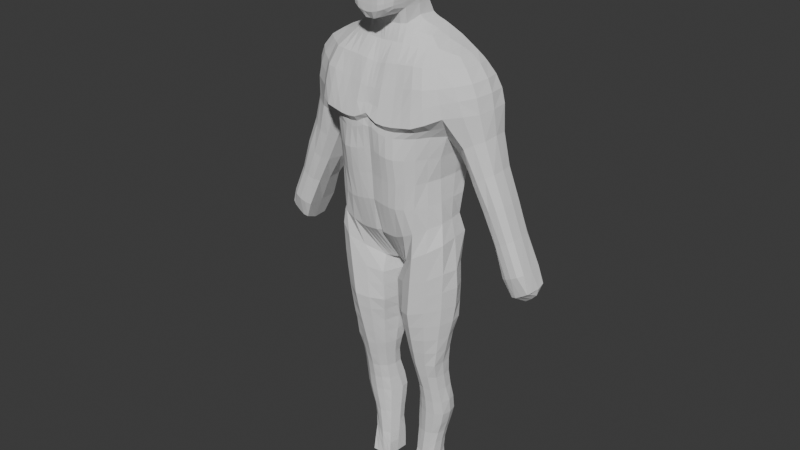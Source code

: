 # Source: Persona34.blend  (saved by Blender 4.3.32; exported with 4.5.12 LTS)
import bpy
from mathutils import Matrix  # noqa: F401  (used for matrix-valued properties, if any)

bpy.ops.wm.read_factory_settings(use_empty=True)
scene = bpy.context.scene
scene.name = 'Scene'

# ---- collections
col_collection = bpy.data.collections.new('Collection'); scene.collection.children.link(col_collection)

# ---- world
world_world = bpy.data.worlds.new('World'); scene.world = world_world
world_world.use_nodes = True; world_world.node_tree.nodes.clear()
_N = world_world.node_tree.nodes; _L = world_world.node_tree.links
n0 = _N.new('ShaderNodeOutputWorld'); n0.name = 'World Output'; n0.location = (300, 300)
n1 = _N.new('ShaderNodeBackground'); n1.name = 'Background'; n1.location = (10, 300)
n1.inputs[0].default_value = (0.05088, 0.05088, 0.05088, 1.0)
_L.new(n1.outputs[0], n0.inputs[0])
n0.is_active_output = True
world_world.color = (0.05088, 0.05088, 0.05088)
world_world.sun_shadow_jitter_overblur = 0.0

# ---- meshes
me_cube_001 = bpy.data.meshes.new('Cube.001')
me_cube_001.from_pydata([(0.1933, -0.2844, 0.926), (0.2008, -0.2953, 0.7824), (0.2033, -0.2696, 0.6084), (0.1841, -0.254, 0.4176), (0.4039, -0.03065, 0.2973), (0.39, -0.02592, 0.4531), (0.3885, 0.1765, 0.2994), (0.4023, 0.1916, 0.4544), (0.1344, 0.344, 0.1498), (0.2021, 0.3449, 0.8838), (0.3875, 0.2502, 0.6144), (0.3808, -0.02735, 0.6168), (0.1959, 0.321, 0.764), (0.181, 0.2949, 0.604), (0.4241, 0.2682, 0.7875), (0.4051, -0.06021, 0.7858), (0.147, -0.1944, 0.1811), (0.1635, 0.2905, 0.4064), (0.4507, 0.2873, 0.9009), (0.4431, -0.04753, 0.9332), (0.0, 0.3132, 0.1701), (0.0, 0.2803, 0.4457), (0.0, -0.1679, 0.1804), (0.0, -0.2471, 0.4355), (0.0, 0.2989, 0.6289), (0.0, -0.2615, 0.6303), (0.0, 0.322, 0.7732), (0.0, -0.2783, 0.8097), (0.0, 0.3414, 0.8898), (0.0, -0.2936, 0.9643), (0.2064, -0.3184, 1.016), (0.2027, 0.3681, 1.054), (0.5098, 0.3371, 1.073), (0.4914, -0.1666, 1.095), (0.0, 0.3593, 1.078), (0.0, -0.3166, 1.064), (0.1651, -0.2025, 1.388), (0.1764, 0.309, 1.389), (0.4037, 0.2863, 1.404), (0.4075, -0.1289, 1.396), (0.0, 0.3078, 1.375), (0.0, -0.2022, 1.364), (0.6862, 0.2158, 1.14), (0.666, -0.0184, 1.125), (0.5469, 0.2017, 1.396), (0.5489, -0.01385, 1.396), (0.1426, -0.1237, 1.501), (0.1658, 0.2476, 1.512), (0.3356, 0.2264, 1.513), (0.346, -0.03079, 1.485), (0.0, 0.2612, 1.493), (0.0, -0.1315, 1.494), (0.4846, 0.192, 1.449), (0.4753, 0.02024, 1.447), (0.1374, -0.07537, 1.612), (0.1539, 0.1669, 1.638), (0.2612, 0.1808, 1.581), (0.2822, -0.004542, 1.544), (0.0, 0.1756, 1.605), (0.0, -0.1152, 1.606), (0.1424, -0.1001, 1.716), (0.1491, 0.128, 1.719), (0.0, 0.1464, 1.652), (0.0, -0.1052, 1.65), (0.1729, -0.09419, 1.928), (0.159, 0.1202, 1.929), (0.0, 0.175, 1.928), (0.1528, -0.09622, 2.125), (0.1491, 0.06164, 2.122), (0.0, 0.07488, 2.191), (0.0, -0.1001, 2.2), (0.4346, -0.05917, 0.157), (0.4215, 0.199, 0.1687), (0.06019, 0.2476, -0.1214), (0.083, -0.02746, -0.1005), (0.0, 0.2417, -0.1041), (0.0, 0.01843, -0.1012), (0.4197, -0.04462, -0.3528), (0.4268, 0.1569, -0.3495), (0.04109, 0.2395, -0.4667), (0.06545, -0.06967, -0.4416), (0.354, -0.02341, -0.8522), (0.3585, 0.1364, -0.8538), (0.09187, 0.159, -0.8653), (0.1221, 0.001106, -0.866), (0.3451, 0.03846, -1.094), (0.3515, 0.1729, -1.096), (0.1305, 0.1844, -1.105), (0.1497, 0.05636, -1.101), (0.3583, 0.08288, -1.33), (0.3554, 0.2191, -1.332), (0.1158, 0.2466, -1.343), (0.1375, 0.0852, -1.336), (0.2674, 0.02922, -1.918), (0.2666, 0.2206, -1.914), (0.1106, 0.2222, -1.924), (0.1132, 0.03349, -1.917), (0.4941, 0.2888, 0.7885), (0.5013, 0.02273, 0.7968), (0.5877, 0.3084, 0.8915), (0.5918, -0.07768, 0.8974), (0.701, 0.2059, 0.9563), (0.697, 0.006, 0.9497), (0.5667, 0.2686, 0.6023), (0.5884, 0.04532, 0.6215), (0.666, 0.2821, 0.6798), (0.6711, -0.0386, 0.6829), (0.7542, 0.2012, 0.7389), (0.7629, 0.02004, 0.7364), (0.6327, 0.2548, 0.4338), (0.6753, 0.04536, 0.4366), (0.7471, 0.2749, 0.4808), (0.7587, -0.01613, 0.485), (0.8357, 0.2031, 0.5273), (0.8462, 0.02373, 0.5338), (0.7635, 0.2385, 0.2431), (0.7726, 0.04296, 0.2384), (0.844, 0.2762, 0.2784), (0.8468, -0.002092, 0.2762), (0.9147, 0.2025, 0.312), (0.9227, 0.03743, 0.3163), (0.8622, 0.2797, 0.02888), (0.8601, 0.02674, 0.02622), (0.9362, 0.2809, 0.06383), (0.9384, -0.0001972, 0.06264), (1.005, 0.2178, 0.09913), (1.014, 0.03469, 0.1025), (0.9277, 0.2414, -0.1319), (0.9203, 0.05239, -0.1013), (1.004, 0.234, -0.08444), (0.9957, 0.04544, -0.06566), (1.056, 0.2057, -0.01253), (1.066, 0.06088, -0.01672), (0.3351, 0.3637, 1.071), (0.3423, -0.295, 1.033), (0.2802, 0.2715, 0.4275), (0.2874, -0.1998, 0.2468), (0.3009, 0.2823, 0.6092), (0.3195, 0.3145, 0.7764), (0.3237, -0.215, 0.9371), (0.316, -0.21, 0.7818), (0.3289, 0.3387, 0.903), (0.3092, -0.1992, 0.6087), (0.3016, -0.2004, 0.4307), (0.2613, 0.2876, 0.2444), (0.2824, 0.307, 1.399), (0.2825, -0.196, 1.397), (0.2478, 0.2468, 1.516), (0.2458, -0.09821, 1.49), (0.2076, 0.169, 1.608), (0.2163, -0.04187, 1.566), (0.2765, -0.1961, 0.05972), (0.2529, 0.325, 0.04644), (0.2338, -0.1859, -0.3966), (0.2471, 0.2353, -0.3948), (0.2241, -0.07576, -0.8588), (0.2181, 0.1851, -0.8588), (0.24, -0.005296, -1.096), (0.234, 0.2121, -1.1), (0.2384, 0.03279, -1.328), (0.2261, 0.2791, -1.338), (0.1751, 0.03135, -1.915), (0.1742, 0.2222, -1.919), (0.066, -0.08521, -0.2093), (0.4391, -0.05759, -0.05982), (0.0166, 0.2446, -0.2382), (0.4226, 0.1607, -0.04561), (0.2513, 0.2547, -0.1217), (0.2579, -0.1927, -0.1392), (0.09933, -0.02921, -0.6454), (0.3862, -0.03323, -0.6108), (0.07121, 0.1967, -0.6512), (0.3948, 0.1285, -0.6119), (0.2213, 0.2005, -0.6266), (0.2277, -0.1353, -0.6264), (0.1358, 0.08206, -1.536), (0.3059, 0.09466, -1.53), (0.12, 0.2231, -1.539), (0.3055, 0.2142, -1.531), (0.2067, 0.2624, -1.537), (0.2162, 0.05021, -1.531), (0.1321, 0.06802, -1.729), (0.1082, 0.2148, -1.73), (0.2809, 0.2041, -1.721), (0.1927, 0.2257, -1.725), (0.1954, 0.04685, -1.727), (0.2767, 0.07738, -1.724), (0.1844, -0.2474, 1.249), (0.0, 0.3376, 1.265), (0.0, -0.2616, 1.22), (0.446, -0.1696, 1.279), (0.4532, 0.3278, 1.295), (0.1884, 0.3472, 1.261), (0.6112, -0.0297, 1.313), (0.614, 0.2138, 1.318), (0.3095, 0.347, 1.276), (0.3149, -0.2477, 1.271), (0.0, 0.1502, 1.831), (0.1651, -0.09978, 1.837), (0.1558, 0.1098, 1.837), (0.0, 0.16, 2.042), (0.1758, -0.09377, 2.031), (0.1586, 0.1083, 2.033), (0.1373, -0.2034, 1.73), (0.0, -0.2571, 1.661), (0.1562, -0.204, 1.929), (0.0, -0.2896, 1.928), (0.15, -0.2058, 1.838), (0.0, -0.2899, 1.833), (0.1467, -0.1648, 2.122), (0.0, -0.1833, 2.177), (0.1584, -0.1995, 2.033), (0.0, -0.276, 2.04), (0.4012, 0.07526, 0.2999), (0.4014, 0.08598, 0.4555), (0.3944, 0.1092, 0.6179), (0.4247, 0.1208, 0.7869), (0.4526, 0.1383, 0.8983), (0.6932, 0.09384, 1.136), (0.569, 0.1058, 1.4), (0.3377, 0.09709, 1.517), (0.4858, 0.1188, 1.452), (0.1548, 0.03242, 1.646), (0.2685, 0.07074, 1.57), (0.1536, 0.02224, 1.724), (0.1729, 0.0295, 1.928), (0.1537, -0.00601, 2.125), (0.0, -0.00974, 2.202), (0.05555, 0.1347, -0.1164), (0.435, 0.07075, 0.1713), (0.0, 0.1552, -0.1231), (0.04706, 0.08786, -0.4565), (0.4603, 0.06494, -0.347), (0.08802, 0.08432, -0.8656), (0.3642, 0.06052, -0.8528), (0.1276, 0.1227, -1.103), (0.36, 0.1054, -1.094), (0.109, 0.1852, -1.344), (0.3708, 0.1535, -1.33), (0.1123, 0.1263, -1.918), (0.2671, 0.126, -1.917), (0.4905, 0.1636, 0.7861), (0.7123, 0.1031, 0.9641), (0.5682, 0.1521, 0.6087), (0.7677, 0.1115, 0.7421), (0.6532, 0.1434, 0.4298), (0.8504, 0.1113, 0.5355), (0.7606, 0.1348, 0.2357), (0.9269, 0.1204, 0.3183), (0.8585, 0.1459, 0.02673), (1.016, 0.1192, 0.1039), (0.9279, 0.1396, -0.1382), (1.018, 0.1368, -0.1151), (1.067, 0.1383, -0.0212), (0.1749, 0.126, -1.919), (0.2064, 0.04221, 1.606), (0.4677, 0.05473, -0.06058), (0.02978, 0.07907, -0.2259), (0.4159, 0.05095, -0.6098), (0.06843, 0.09919, -0.6487), (0.3188, 0.1571, -1.529), (0.1086, 0.1609, -1.539), (0.2922, 0.1455, -1.721), (0.1073, 0.1395, -1.731), (0.636, 0.09668, 1.322), (0.1666, 0.01999, 1.837), (0.1747, 0.02368, 2.031), (0.0, 0.144, 1.755), (0.1587, -0.1024, 1.779), (0.1534, 0.1146, 1.777), (0.0, -0.2898, 1.753), (0.1451, -0.2135, 1.776), (0.1618, 0.01971, 1.779), (0.0, 0.175, 1.981), (0.1769, -0.09398, 1.98), (0.1597, 0.1185, 1.981), (0.0, -0.2877, 1.979), (0.1589, -0.2043, 1.981), (0.1755, 0.0291, 1.98), (0.0, 0.1634, 1.878), (0.1687, -0.09671, 1.879), (0.1575, 0.1152, 1.88), (0.153, -0.2038, 1.881), (0.0, -0.2899, 1.878), (0.1696, 0.0251, 1.879), (0.0, 0.1266, 2.114), (0.1684, -0.09517, 2.084), (0.1551, 0.08772, 2.084), (0.1539, -0.1853, 2.085), (0.0, -0.241, 2.114), (0.1685, 0.01075, 2.083), (0.06123, 0.3265, 0.159), (0.09253, 0.3459, 0.8902), (0.08987, 0.3225, 0.7735), (0.08452, -0.2583, 0.4257), (0.08344, 0.2962, 0.6176), (0.09628, -0.28, 0.6177), (0.06473, -0.1922, 0.1792), (0.09548, -0.301, 0.7945), (0.07619, 0.2849, 0.4263), (0.08789, -0.3026, 0.9425), (0.09204, 0.3687, 1.058), (0.08941, -0.3284, 1.02), (0.08148, 0.311, 1.379), (0.07698, -0.2096, 1.379), (0.0776, 0.2564, 1.502), (0.06418, -0.129, 1.497), (0.07215, 0.1755, 1.62), (0.06197, -0.1001, 1.606), (0.07417, 0.1465, 1.672), (0.07044, -0.1163, 1.666), (0.08183, 0.1749, 1.93), (0.07808, 0.07307, 2.168), (0.07778, -0.09963, 2.179), (0.02421, 0.2446, -0.1138), (0.0348, -0.00275, -0.1027), (0.08603, 0.3466, 1.253), (0.0841, -0.2654, 1.229), (0.08389, 0.1492, 1.831), (0.08101, 0.1603, 2.041), (0.07345, -0.2492, 1.683), (0.08184, -0.2855, 1.931), (0.07792, -0.1834, 2.161), (0.08254, -0.2859, 1.834), (0.08093, -0.272, 2.041), (0.02188, 0.1449, -0.1205), (0.07793, -0.009874, 2.181), (0.07745, -0.2875, 1.76), (0.0771, 0.144, 1.76), (0.08152, -0.2839, 1.985), (0.08153, 0.1747, 1.985), (0.08273, -0.2854, 1.88), (0.08345, 0.1629, 1.878), (0.0793, -0.2387, 2.104), (0.07949, 0.1261, 2.104), (0.02471, 0.3179, 0.1657), (0.03497, -0.254, 0.4336), (0.04389, -0.2716, 0.6259), (0.04297, -0.2909, 0.8066), (0.03691, -0.3016, 0.9686), (0.03714, -0.3231, 1.043), (0.03083, -0.2033, 1.369), (0.02597, -0.1304, 1.495), (0.02513, -0.1085, 1.606), (0.02866, -0.1075, 1.651), (0.03449, -0.09997, 2.195), (0.00973, 0.2429, -0.108), (0.03282, -0.2632, 1.216), (0.03137, -0.2643, 1.662), (0.03662, -0.2894, 1.929), (0.03525, -0.1868, 2.177), (0.0408, -0.2896, 1.833), (0.0366, -0.2771, 2.041), (0.008792, 0.1511, -0.122), (0.03629, -0.2898, 1.756), (0.03622, -0.288, 1.983), (0.03942, -0.2895, 1.878), (0.03587, -0.2423, 2.11), (0.04441, 0.345, 0.8953), (0.04258, 0.3226, 0.7797), (0.03759, 0.2963, 0.6271), (0.02781, -0.1908, 0.1825), (0.03116, 0.2813, 0.4395), (0.04413, 0.3666, 1.066), (0.03697, 0.3116, 1.376), (0.03262, 0.2611, 1.497), (0.02939, 0.1749, 1.612), (0.03024, 0.1456, 1.654), (0.03561, 0.1775, 1.929), (0.03389, 0.07557, 2.187), (0.01403, 0.01007, -0.1035), (0.04051, 0.3449, 1.255), (0.04158, 0.1491, 1.83), (0.03683, 0.1633, 2.042), (0.0336, -0.009711, 2.197), (0.03466, 0.144, 1.758), (0.03602, 0.1775, 1.983), (0.03909, 0.1641, 1.877), (0.03578, 0.1282, 2.11), (0.145, 0.3457, 0.8843), (0.1409, 0.3221, 0.7664), (0.131, 0.2961, 0.6095), (0.1032, -0.193, 0.1773), (0.1197, 0.2878, 0.416), (0.1448, 0.3687, 1.053), (0.128, 0.3099, 1.383), (0.1219, 0.2522, 1.507), (0.1138, 0.1761, 1.629), (0.1164, 0.1469, 1.697), (0.1269, 0.1627, 1.93), (0.1201, 0.06978, 2.145), (0.05807, -0.01324, -0.1006), (0.1353, 0.3469, 1.256), (0.1251, 0.1434, 1.834), (0.1249, 0.1483, 2.038), (0.1202, -0.009707, 2.158), (0.1207, 0.1413, 1.769), (0.1264, 0.1617, 1.983), (0.1266, 0.1537, 1.879), (0.1226, 0.1181, 2.094), (0.09775, 0.3354, 0.1544), (0.1336, -0.259, 0.4205), (0.1499, -0.2807, 0.6118), (0.1486, -0.3046, 0.7873), (0.1396, -0.2967, 0.9306), (0.1442, -0.3257, 1.014), (0.1207, -0.2069, 1.384), (0.1023, -0.1275, 1.499), (0.09892, -0.09451, 1.607), (0.1098, -0.1209, 1.688), (0.1197, -0.09868, 2.156), (0.0422, 0.2461, -0.1176), (0.1331, -0.2561, 1.239), (0.1124, -0.231, 1.71), (0.1245, -0.2648, 1.931), (0.1188, -0.1776, 2.141), (0.1213, -0.2657, 1.837), (0.1245, -0.2543, 2.038), (0.03872, 0.1398, -0.1184), (0.1168, -0.2712, 1.768), (0.1254, -0.2643, 1.983), (0.1231, -0.2643, 1.881), (0.1217, -0.2261, 2.095), (0.0, 0.1448, 1.793), (0.1621, -0.1012, 1.806), (0.1543, 0.1105, 1.804), (0.1475, -0.2094, 1.805), (0.1643, 0.01905, 1.806), (0.0, -0.2899, 1.793), (0.08037, -0.2867, 1.796), (0.08079, 0.1445, 1.794), (0.03926, -0.2897, 1.794), (0.03919, 0.1445, 1.793), (0.1226, 0.1404, 1.799), (0.1191, -0.2685, 1.801), (0.0, -0.2873, 1.706), (0.0, 0.144, 1.707), (0.1535, -0.1029, 1.755), (0.151, 0.1189, 1.753), (0.1419, -0.2148, 1.751), (0.158, 0.02031, 1.757), (0.07513, 0.144, 1.719), (0.07521, -0.2842, 1.721), (0.03374, -0.2882, 1.71), (0.03224, 0.144, 1.71), (0.1183, 0.1424, 1.737), (0.1147, -0.2679, 1.737), (0.2725, -0.3063, 1.024), (0.2582, -0.2534, 0.9299), (0.2599, -0.2558, 0.7812), (0.2584, -0.2387, 0.6083), (0.2434, -0.2337, 0.4231), (0.1994, 0.3213, 0.1968), (0.2232, -0.1998, 1.392), (0.1941, -0.1123, 1.496), (0.1774, -0.05665, 1.582), (0.1553, 0.2834, -0.0374), (0.1424, 0.24, -0.432), (0.1481, 0.1833, -0.8625), (0.1747, 0.2077, -1.103), (0.1584, 0.2742, -1.342), (0.1424, 0.2222, -1.922), (0.2659, 0.3666, 1.061), (0.2216, 0.2815, 0.4166), (0.2158, -0.2073, 0.2118), (0.2407, 0.2893, 0.606), (0.2568, 0.3184, 0.7684), (0.2641, 0.3429, 0.8908), (0.2281, 0.3086, 1.394), (0.2069, 0.2472, 1.514), (0.1813, 0.1683, 1.62), (0.1813, -0.1367, -0.009169), (0.1482, -0.1427, -0.4207), (0.1708, -0.04513, -0.8628), (0.1899, 0.01529, -1.098), (0.1856, 0.05074, -1.331), (0.1441, 0.03242, -1.916), (0.1337, 0.2489, -0.1799), (0.1616, -0.1465, -0.1712), (0.1369, 0.2146, -0.6403), (0.1576, -0.09853, -0.6369), (0.1562, 0.2523, -1.538), (0.1754, 0.06234, -1.533), (0.1495, 0.222, -1.728), (0.1638, 0.05743, -1.728), (0.2477, -0.246, 1.259), (0.2465, 0.3476, 1.268), (0.1436, 0.1261, -1.919), (0.179, 0.03671, 1.622), (0.4125, 0.357, 1.083), (0.3426, 0.2328, 0.4411), (0.3518, -0.1252, 0.2749), (0.3486, 0.2724, 0.6122), (0.3779, 0.3054, 0.7842), (0.3931, 0.3271, 0.9135), (0.34, 0.301, 1.403), (0.2893, 0.2454, 1.517), (0.2341, 0.176, 1.595), (0.3639, -0.1501, 0.1104), (0.3347, -0.1311, -0.3714), (0.2896, -0.05376, -0.8554), (0.296, 0.005551, -1.095), (0.3037, 0.04515, -1.329), (0.2212, 0.03028, -1.917), (0.4142, -0.2545, 1.06), (0.384, -0.1385, 0.9419), (0.3605, -0.1377, 0.785), (0.345, -0.1201, 0.6125), (0.3535, -0.1184, 0.443), (0.3245, 0.2295, 0.272), (0.3446, -0.1842, 1.397), (0.2961, -0.07625, 1.486), (0.2515, -0.02409, 1.554), (0.3426, 0.271, 0.1123), (0.3476, 0.2076, -0.3699), (0.2934, 0.166, -0.8563), (0.2962, 0.1963, -1.098), (0.3036, 0.2573, -1.336), (0.2204, 0.2214, -1.917), (0.3589, -0.1413, -0.1042), (0.3534, 0.2185, -0.08936), (0.3171, -0.1021, -0.6168), (0.3219, 0.1696, -0.6199), (0.2642, 0.06166, -1.531), (0.2644, 0.2485, -1.534), (0.2364, 0.06094, -1.725), (0.2403, 0.2212, -1.723), (0.3778, 0.3428, 1.285), (0.3826, -0.2338, 1.276), (0.2338, 0.0541, 1.592), (0.221, 0.126, -1.918), (0.6037, 0.2884, 1.119), (0.5985, -0.1012, 1.117), (0.4811, -0.07651, 1.394), (0.4819, 0.2541, 1.398), (0.4194, -0.00414, 1.461), (0.4215, 0.2118, 1.472), (0.6497, 0.269, 0.9307), (0.6488, -0.04976, 0.9282), (0.7144, 0.2527, 0.7136), (0.7206, -0.01954, 0.7119), (0.7975, 0.2495, 0.506), (0.8083, -0.0104, 0.5131), (0.8836, 0.2505, 0.2966), (0.89, 0.004979, 0.299), (0.9704, 0.2497, 0.08145), (0.9812, 0.005607, 0.08541), (1.037, 0.22, -0.04625), (1.038, 0.05042, -0.03971), (0.5391, 0.2833, 1.307), (0.5349, -0.109, 1.297), (1.054, 0.14, -0.07642), (0.4113, 0.1126, 1.484), (0.4671, -0.1078, 1.014), (0.0, -0.2902, 1.026), (0.2009, -0.2805, 0.9708), (0.4757, 0.3313, 0.9783), (0.0, 0.3544, 0.9883), (0.204, 0.361, 0.9729), (0.5455, -0.03204, 0.8474), (0.5357, 0.3132, 0.8369), (0.6255, -0.01484, 0.6498), (0.6146, 0.2816, 0.6391), (0.7126, 0.0005591, 0.4575), (0.6826, 0.2765, 0.4557), (0.8052, 0.006955, 0.2545), (0.8011, 0.2661, 0.2603), (0.8956, 0.006344, 0.04203), (0.8992, 0.2803, 0.04635), (0.9538, 0.04462, -0.09172), (0.9648, 0.242, -0.1229), (0.3344, 0.3555, 0.9918), (0.335, -0.2343, 0.9878), (0.976, 0.1355, -0.1482), (0.08873, -0.2985, 0.9817), (0.09299, 0.362, 0.9787), (0.03676, -0.2945, 1.011), (0.04469, 0.3603, 0.9859), (0.146, 0.3619, 0.9729), (0.1418, -0.2925, 0.972), (0.2671, -0.2595, 0.978), (0.2671, 0.3592, 0.9797), (0.405, 0.3477, 1.002), (0.4004, -0.1731, 1.002), (0.0, -0.2865, 1.124), (0.1975, 0.3647, 1.148), (0.1979, -0.2873, 1.123), (0.0, 0.3541, 1.167), (0.4705, -0.1728, 1.187), (0.4836, 0.3409, 1.195), (0.6445, -0.02694, 1.231), (0.6598, 0.2183, 1.236), (0.3264, 0.3625, 1.165), (0.3284, -0.2762, 1.145), (0.6726, 0.09395, 1.239), (0.08765, -0.2995, 1.115), (0.08973, 0.3644, 1.146), (0.03522, -0.2911, 1.117), (0.04281, 0.3622, 1.153), (0.1412, 0.3648, 1.145), (0.1399, -0.2934, 1.117), (0.2591, 0.3642, 1.155), (0.2621, -0.2827, 1.133), (0.3986, -0.2492, 1.165), (0.4004, 0.3573, 1.179), (0.5763, 0.2923, 1.218), (0.5681, -0.1105, 1.212), (0.06574, -0.07795, -0.318), (0.02647, 0.2446, -0.3462), (0.431, 0.1572, -0.2061), (0.2493, 0.2456, -0.2494), (0.2466, -0.1895, -0.2596), (0.4294, -0.05244, -0.2096), (0.472, 0.06023, -0.1982), (0.03786, 0.08318, -0.3337), (0.1378, 0.2447, -0.2978), (0.1553, -0.1447, -0.2879), (0.3473, -0.1376, -0.2346), (0.3521, 0.2144, -0.2233), (0.406, -0.03907, -0.4838), (0.08359, -0.04938, -0.5412), (0.06375, 0.2104, -0.5538), (0.4245, 0.1518, -0.4819), (0.2345, 0.2183, -0.5083), (0.2303, -0.1628, -0.5091), (0.05752, 0.09341, -0.5506), (0.4423, 0.05768, -0.4801), (0.1518, -0.1229, -0.5267), (0.1392, 0.2291, -0.5339), (0.3373, 0.1903, -0.4941), (0.3265, -0.1176, -0.4939), (0.11, -0.01659, -0.7551), (0.06845, 0.1835, -0.7568), (0.3742, 0.1259, -0.7348), (0.2191, 0.192, -0.7429), (0.2257, -0.1056, -0.7427), (0.3706, -0.02676, -0.7326), (0.3904, 0.05365, -0.7327), (0.07666, 0.09049, -0.7568), (0.1369, 0.1965, -0.7505), (0.1634, -0.07358, -0.7496), (0.3041, -0.08005, -0.7363), (0.3068, 0.1659, -0.7387), (0.1377, 0.02803, -0.9805), (0.3429, 0.01136, -0.9699), (0.119, 0.1606, -0.9817), (0.3496, 0.15, -0.971), (0.2278, 0.194, -0.9764), (0.2325, -0.04184, -0.9741), (0.3575, 0.08148, -0.9703), (0.1106, 0.09934, -0.9807), (0.167, 0.1865, -0.9803), (0.1815, -0.01491, -0.9778), (0.2922, -0.02464, -0.9715), (0.2939, 0.1791, -0.9723), (0.3599, 0.1997, -1.218), (0.122, 0.2242, -1.229), (0.355, 0.0651, -1.215), (0.1467, 0.07593, -1.221), (0.242, 0.01853, -1.215), (0.2318, 0.2474, -1.222), (0.1221, 0.1552, -1.226), (0.3749, 0.1344, -1.216), (0.1677, 0.2453, -1.226), (0.1902, 0.0364, -1.217), (0.301, 0.02957, -1.214), (0.3025, 0.2298, -1.22), (0.3358, 0.08864, -1.435), (0.1361, 0.08294, -1.439), (0.1177, 0.2382, -1.445), (0.3297, 0.2202, -1.435), (0.2148, 0.2736, -1.442), (0.2274, 0.04111, -1.433), (0.1086, 0.1732, -1.445), (0.3453, 0.1586, -1.433), (0.1804, 0.05759, -1.436), (0.1566, 0.2675, -1.444), (0.2833, 0.257, -1.439), (0.286, 0.05438, -1.434), (0.2886, 0.08966, -1.623), (0.1341, 0.07462, -1.625), (0.1185, 0.2114, -1.632), (0.2887, 0.2054, -1.626), (0.2008, 0.2425, -1.629), (0.2065, 0.04882, -1.622), (0.1078, 0.1506, -1.63), (0.3011, 0.151, -1.625), (0.1701, 0.06051, -1.624), (0.1542, 0.2353, -1.631), (0.251, 0.2334, -1.627), (0.2501, 0.06237, -1.622), (0.124, 0.05314, -1.81), (0.1083, 0.2192, -1.814), (0.2783, 0.2162, -1.806), (0.1845, 0.2238, -1.809), (0.1867, 0.04017, -1.808), (0.273, 0.05541, -1.808), (0.2852, 0.1383, -1.807), (0.1094, 0.1338, -1.812), (0.1464, 0.2215, -1.812), (0.1553, 0.04666, -1.809), (0.2299, 0.04779, -1.808), (0.2316, 0.2203, -1.808)], [], [(577, 557, 34, 363), (509, 490, 7, 6), (213, 214, 5, 4), (217, 18, 97, 241), (213, 4, 71, 229), (528, 190, 39, 510), (215, 10, 14, 216), (214, 7, 10, 215), (412, 187, 36, 406), (508, 5, 11, 507), (506, 15, 19, 505), (400, 383, 17, 8), (507, 11, 15, 506), (361, 22, 76, 370), (401, 3, 2, 402), (403, 1, 0, 404), (216, 14, 18, 217), (402, 2, 1, 403), (359, 26, 28, 358), (579, 555, 30, 405), (360, 24, 26, 359), (466, 12, 9, 467), (583, 553, 33, 504), (465, 13, 12, 466), (362, 21, 24, 360), (463, 17, 13, 465), (361, 336, 23, 22), (464, 451, 3, 16), (581, 558, 31, 462), (219, 44, 52, 221), (406, 36, 46, 407), (553, 19, 98, 559), (371, 188, 40, 364), (486, 192, 37, 468), (264, 194, 44, 219), (534, 38, 48, 536), (606, 532, 43, 590), (549, 534, 44, 194), (469, 47, 55, 470), (365, 50, 58, 366), (552, 535, 53, 221), (510, 39, 49, 511), (533, 45, 53, 535), (364, 40, 50, 365), (468, 37, 47, 469), (488, 222, 54, 455), (366, 58, 62, 367), (407, 46, 54, 408), (220, 48, 56, 223), (511, 49, 57, 512), (286, 67, 209, 288), (222, 55, 61, 224), (408, 54, 60, 409), (280, 64, 205, 282), (284, 281, 65, 225), (377, 279, 66, 368), (374, 227, 70, 345), (290, 287, 68, 226), (378, 285, 69, 369), (616, 607, 80, 472), (418, 228, 74, 391), (400, 8, 73, 411), (509, 6, 72, 513), (464, 16, 74, 471), (640, 631, 84, 473), (614, 608, 79, 231), (618, 609, 78, 514), (613, 612, 77, 232), (652, 643, 88, 474), (638, 632, 83, 233), (642, 633, 82, 515), (637, 636, 81, 234), (666, 655, 90, 517), (650, 645, 87, 235), (654, 646, 86, 516), (649, 644, 85, 236), (700, 691, 96, 476), (662, 657, 89, 238), (664, 658, 92, 475), (661, 656, 91, 237), (530, 240, 93, 503), (698, 692, 95, 239), (702, 693, 94, 518), (697, 696, 93, 240), (241, 97, 103, 243), (560, 99, 105, 562), (556, 32, 99, 560), (531, 42, 101, 537), (218, 43, 102, 242), (532, 33, 100, 538), (539, 107, 113, 541), (561, 104, 110, 563), (538, 100, 106, 540), (242, 102, 108, 244), (559, 98, 104, 561), (537, 101, 107, 539), (542, 112, 118, 544), (245, 109, 115, 247), (562, 105, 111, 564), (243, 103, 109, 245), (540, 106, 112, 542), (244, 108, 114, 246), (543, 119, 125, 545), (565, 116, 122, 567), (246, 114, 120, 248), (563, 110, 116, 565), (541, 113, 119, 543), (564, 111, 117, 566), (250, 126, 132, 253), (546, 124, 130, 548), (566, 117, 123, 568), (247, 115, 121, 249), (544, 118, 124, 546), (248, 120, 126, 250), (573, 570, 129, 252), (551, 547, 131, 253), (567, 122, 128, 569), (545, 125, 131, 547), (568, 123, 129, 570), (249, 121, 127, 251), (699, 694, 162, 461), (487, 254, 161, 476), (665, 659, 159, 502), (701, 695, 161, 503), (651, 647, 158, 459), (663, 660, 160, 460), (639, 634, 156, 458), (653, 648, 157, 501), (615, 610, 154, 457), (641, 635, 155, 500), (491, 136, 151, 498), (452, 144, 152, 456), (617, 611, 153, 499), (454, 148, 150, 455), (529, 255, 150, 512), (495, 145, 147, 496), (453, 146, 148, 454), (496, 147, 149, 497), (527, 195, 145, 495), (582, 571, 133, 489), (491, 508, 143, 136), (490, 135, 137, 492), (492, 137, 138, 493), (580, 572, 134, 447), (493, 138, 141, 494), (450, 142, 140, 449), (449, 140, 139, 448), (451, 143, 142, 450), (485, 196, 146, 453), (452, 463, 135, 144), (498, 151, 168, 519), (456, 152, 167, 477), (229, 71, 164, 256), (513, 72, 166, 520), (228, 73, 165, 257), (471, 74, 163, 478), (630, 624, 174, 521), (628, 623, 173, 479), (626, 619, 170, 258), (629, 622, 172, 522), (625, 621, 171, 259), (627, 620, 169, 480), (678, 672, 180, 523), (676, 671, 179, 481), (674, 667, 176, 260), (677, 670, 178, 524), (673, 669, 177, 261), (675, 668, 175, 482), (690, 684, 185, 525), (688, 683, 184, 483), (686, 679, 186, 262), (689, 682, 183, 526), (685, 681, 182, 263), (687, 680, 181, 484), (602, 593, 196, 485), (604, 592, 195, 527), (605, 549, 194, 591), (533, 550, 193, 45), (594, 591, 194, 264), (601, 585, 192, 486), (598, 587, 188, 371), (600, 586, 187, 412), (603, 588, 190, 528), (432, 423, 197, 372), (427, 425, 199, 265), (274, 201, 211, 277), (376, 273, 200, 373), (278, 275, 202, 266), (424, 198, 207, 426), (421, 282, 205, 414), (422, 288, 209, 415), (434, 426, 207, 416), (420, 277, 211, 417), (409, 60, 203, 413), (345, 70, 210, 350), (274, 278, 266, 201), (424, 427, 265, 198), (590, 594, 264, 193), (680, 685, 263, 181), (682, 686, 262, 183), (668, 673, 261, 175), (670, 674, 260, 178), (620, 625, 259, 169), (622, 626, 258, 172), (74, 228, 257, 163), (72, 229, 256, 166), (497, 149, 255, 529), (461, 162, 254, 487), (122, 249, 251, 128), (548, 551, 253, 132), (569, 573, 252, 130), (119, 248, 250, 125), (116, 247, 249, 122), (125, 250, 253, 131), (113, 246, 248, 119), (107, 244, 246, 113), (104, 243, 245, 110), (110, 245, 247, 116), (101, 242, 244, 107), (42, 218, 242, 101), (98, 241, 243, 104), (693, 697, 240, 94), (691, 698, 239, 96), (518, 94, 240, 530), (658, 661, 237, 92), (655, 662, 238, 90), (646, 649, 236, 86), (643, 650, 235, 88), (633, 637, 234, 82), (631, 638, 233, 84), (609, 613, 232, 78), (607, 614, 231, 80), (411, 73, 228, 418), (286, 290, 226, 67), (369, 69, 227, 374), (280, 284, 225, 64), (54, 222, 224, 60), (49, 220, 223, 57), (470, 55, 222, 488), (536, 552, 221, 52), (193, 264, 219, 45), (45, 219, 221, 53), (15, 216, 217, 19), (5, 214, 215, 11), (11, 215, 216, 15), (6, 213, 229, 72), (19, 217, 241, 98), (6, 7, 214, 213), (437, 440, 272, 268), (446, 439, 271, 419), (437, 268, 271, 439), (440, 438, 269, 272), (444, 436, 267, 375), (64, 225, 278, 274), (414, 205, 277, 420), (225, 65, 275, 278), (368, 66, 273, 376), (64, 274, 277, 205), (198, 265, 284, 280), (416, 207, 282, 421), (372, 197, 279, 377), (265, 199, 281, 284), (198, 280, 282, 207), (201, 266, 290, 286), (417, 211, 288, 422), (373, 200, 285, 378), (266, 202, 287, 290), (201, 286, 288, 211), (394, 319, 334, 399), (352, 324, 333, 357), (393, 318, 332, 398), (351, 323, 331, 356), (389, 311, 330, 397), (349, 321, 329, 355), (445, 441, 328, 396), (443, 442, 327, 354), (390, 312, 326, 395), (346, 314, 325, 353), (410, 313, 322, 415), (344, 310, 320, 348), (355, 329, 324, 352), (431, 429, 323, 351), (357, 333, 322, 350), (356, 331, 321, 349), (397, 330, 319, 394), (433, 430, 318, 393), (597, 595, 317, 347), (599, 596, 316, 392), (335, 291, 314, 346), (353, 325, 315, 370), (399, 334, 312, 390), (395, 326, 313, 410), (398, 332, 311, 389), (343, 308, 310, 344), (342, 306, 308, 343), (387, 307, 309, 388), (385, 303, 305, 386), (386, 305, 307, 387), (392, 316, 303, 385), (341, 304, 306, 342), (382, 401, 294, 297), (383, 299, 295, 381), (381, 295, 293, 380), (576, 574, 302, 340), (380, 293, 292, 379), (337, 296, 298, 338), (338, 298, 300, 339), (336, 294, 296, 337), (382, 297, 315, 391), (335, 362, 299, 291), (347, 317, 304, 341), (578, 575, 301, 384), (189, 347, 341, 41), (20, 21, 362, 335), (23, 336, 337, 25), (27, 338, 339, 29), (25, 337, 338, 27), (554, 576, 340, 35), (41, 341, 342, 51), (51, 342, 343, 59), (59, 343, 344, 63), (230, 353, 370, 76), (20, 335, 346, 75), (584, 597, 347, 189), (283, 356, 349, 206), (289, 357, 350, 210), (428, 431, 351, 208), (276, 355, 352, 212), (63, 344, 348, 204), (75, 346, 353, 230), (435, 443, 354, 270), (206, 349, 355, 276), (208, 351, 356, 283), (212, 352, 357, 289), (319, 373, 378, 334), (318, 372, 377, 332), (311, 368, 376, 330), (441, 444, 375, 328), (312, 369, 374, 326), (313, 345, 350, 322), (330, 376, 373, 319), (430, 432, 372, 318), (596, 598, 371, 316), (334, 378, 369, 312), (326, 374, 345, 313), (332, 377, 368, 311), (307, 366, 367, 309), (303, 364, 365, 305), (305, 365, 366, 307), (316, 371, 364, 303), (297, 294, 336, 361), (299, 362, 360, 295), (295, 360, 359, 293), (293, 359, 358, 292), (297, 361, 370, 315), (575, 577, 363, 301), (558, 578, 384, 31), (16, 382, 391, 74), (12, 380, 379, 9), (13, 381, 380, 12), (17, 383, 381, 13), (16, 3, 401, 382), (192, 392, 385, 37), (47, 386, 387, 55), (37, 385, 386, 47), (55, 387, 388, 61), (281, 398, 389, 65), (226, 395, 410, 67), (287, 399, 390, 68), (585, 599, 392, 192), (425, 433, 393, 199), (275, 397, 394, 202), (67, 410, 415, 209), (68, 390, 395, 226), (438, 445, 396, 269), (65, 389, 397, 275), (199, 393, 398, 281), (202, 394, 399, 287), (324, 417, 422, 333), (323, 416, 421, 331), (321, 414, 420, 329), (442, 446, 419, 327), (314, 411, 418, 325), (310, 409, 413, 320), (329, 420, 417, 324), (429, 434, 416, 323), (333, 422, 415, 322), (331, 421, 414, 321), (595, 600, 412, 317), (291, 400, 411, 314), (325, 418, 391, 315), (308, 408, 409, 310), (306, 407, 408, 308), (304, 406, 407, 306), (574, 579, 405, 302), (296, 402, 403, 298), (298, 403, 404, 300), (294, 401, 402, 296), (291, 299, 383, 400), (317, 412, 406, 304), (327, 419, 434, 429), (269, 396, 433, 425), (328, 375, 432, 430), (270, 354, 431, 428), (396, 328, 430, 433), (354, 327, 429, 431), (268, 272, 427, 424), (419, 271, 426, 434), (268, 424, 426, 271), (272, 269, 425, 427), (375, 267, 423, 432), (320, 413, 446, 442), (61, 388, 445, 438), (309, 367, 444, 441), (204, 348, 443, 435), (348, 320, 442, 443), (388, 309, 441, 445), (367, 62, 436, 444), (224, 61, 438, 440), (60, 437, 439, 203), (413, 203, 439, 446), (60, 224, 440, 437), (149, 470, 488, 255), (95, 461, 487, 239), (592, 601, 486, 195), (586, 602, 485, 187), (684, 687, 484, 185), (681, 688, 483, 182), (672, 675, 482, 180), (669, 676, 481, 177), (624, 627, 480, 174), (621, 628, 479, 171), (151, 471, 478, 168), (73, 456, 477, 165), (8, 17, 463, 452), (187, 485, 453, 36), (3, 451, 450, 2), (1, 449, 448, 0), (2, 450, 449, 1), (555, 580, 447, 30), (36, 453, 454, 46), (46, 454, 455, 54), (8, 452, 456, 73), (608, 615, 457, 79), (632, 639, 458, 83), (656, 663, 460, 91), (645, 651, 459, 87), (239, 487, 476, 96), (692, 699, 461, 95), (659, 664, 475, 159), (695, 700, 476, 161), (648, 652, 474, 157), (635, 640, 473, 155), (136, 464, 471, 151), (611, 616, 472, 153), (255, 488, 455, 150), (145, 468, 469, 147), (147, 469, 470, 149), (195, 486, 468, 145), (571, 581, 462, 133), (136, 143, 451, 464), (135, 463, 465, 137), (137, 465, 466, 138), (138, 466, 467, 141), (162, 518, 530, 254), (56, 497, 529, 223), (593, 603, 528, 196), (589, 604, 527, 191), (683, 689, 526, 184), (679, 690, 525, 186), (671, 677, 524, 179), (667, 678, 523, 176), (623, 629, 522, 173), (619, 630, 521, 170), (152, 513, 520, 167), (71, 498, 519, 164), (14, 493, 494, 18), (10, 492, 493, 14), (7, 490, 492, 10), (4, 5, 508, 491), (556, 582, 489, 32), (191, 527, 495, 38), (48, 496, 497, 56), (38, 495, 496, 48), (223, 529, 512, 57), (612, 617, 499, 77), (4, 491, 498, 71), (636, 641, 500, 81), (644, 653, 501, 85), (696, 701, 503, 93), (657, 665, 502, 89), (694, 702, 518, 162), (254, 530, 503, 161), (647, 654, 516, 158), (660, 666, 517, 160), (634, 642, 515, 156), (610, 618, 514, 154), (144, 509, 513, 152), (148, 511, 512, 150), (146, 510, 511, 148), (572, 583, 504, 134), (142, 507, 506, 140), (140, 506, 505, 139), (143, 508, 507, 142), (196, 528, 510, 146), (144, 135, 490, 509), (48, 220, 552, 536), (130, 252, 551, 548), (39, 190, 550, 533), (589, 191, 549, 605), (123, 545, 547, 129), (252, 129, 547, 551), (120, 544, 546, 126), (126, 546, 548, 132), (111, 541, 543, 117), (117, 543, 545, 123), (108, 540, 542, 114), (114, 542, 544, 120), (99, 537, 539, 105), (102, 538, 540, 108), (105, 539, 541, 111), (43, 532, 538, 102), (32, 531, 537, 99), (39, 533, 535, 49), (220, 49, 535, 552), (191, 38, 534, 549), (588, 33, 532, 606), (44, 534, 536, 52), (139, 505, 583, 572), (18, 494, 582, 556), (141, 467, 581, 571), (0, 448, 580, 555), (300, 404, 579, 574), (9, 379, 578, 558), (292, 358, 577, 575), (29, 339, 576, 554), (379, 292, 575, 578), (339, 300, 574, 576), (128, 251, 573, 569), (448, 139, 572, 580), (494, 141, 571, 582), (121, 568, 570, 127), (124, 567, 569, 130), (251, 127, 570, 573), (115, 566, 568, 121), (109, 564, 566, 115), (112, 563, 565, 118), (118, 565, 567, 124), (103, 562, 564, 109), (100, 559, 561, 106), (106, 561, 563, 112), (18, 556, 560, 97), (97, 560, 562, 103), (33, 553, 559, 100), (467, 9, 558, 581), (505, 19, 553, 583), (404, 0, 555, 579), (358, 28, 557, 577), (190, 588, 606, 550), (32, 589, 605, 531), (32, 489, 604, 589), (134, 504, 603, 593), (30, 447, 602, 586), (133, 462, 601, 592), (302, 405, 600, 595), (31, 384, 599, 585), (301, 363, 598, 596), (35, 340, 597, 584), (384, 301, 596, 599), (340, 302, 595, 597), (43, 218, 594, 590), (504, 33, 588, 603), (405, 30, 586, 600), (363, 34, 587, 598), (462, 31, 585, 601), (218, 42, 591, 594), (531, 605, 591, 42), (489, 133, 592, 604), (447, 134, 593, 602), (550, 606, 590, 193), (167, 520, 618, 610), (164, 519, 617, 612), (168, 478, 616, 611), (165, 477, 615, 608), (163, 257, 614, 607), (166, 256, 613, 609), (519, 168, 611, 617), (477, 167, 610, 615), (256, 164, 612, 613), (520, 166, 609, 618), (257, 165, 608, 614), (478, 163, 607, 616), (77, 499, 630, 619), (154, 514, 629, 623), (79, 457, 628, 621), (153, 472, 627, 624), (78, 232, 626, 622), (80, 231, 625, 620), (472, 80, 620, 627), (231, 79, 621, 625), (514, 78, 622, 629), (232, 77, 619, 626), (457, 154, 623, 628), (499, 153, 624, 630), (173, 522, 642, 634), (170, 521, 641, 636), (174, 480, 640, 635), (171, 479, 639, 632), (169, 259, 638, 631), (172, 258, 637, 633), (521, 174, 635, 641), (479, 173, 634, 639), (258, 170, 636, 637), (522, 172, 633, 642), (259, 171, 632, 638), (480, 169, 631, 640), (156, 515, 654, 647), (81, 500, 653, 644), (155, 473, 652, 648), (83, 458, 651, 645), (84, 233, 650, 643), (82, 234, 649, 646), (500, 155, 648, 653), (458, 156, 647, 651), (234, 81, 644, 649), (515, 82, 646, 654), (233, 83, 645, 650), (473, 84, 643, 652), (158, 516, 666, 660), (85, 501, 665, 657), (157, 474, 664, 659), (87, 459, 663, 656), (86, 236, 662, 655), (88, 235, 661, 658), (459, 158, 660, 663), (501, 157, 659, 665), (235, 87, 656, 661), (474, 88, 658, 664), (236, 85, 657, 662), (516, 86, 655, 666), (89, 502, 678, 667), (160, 517, 677, 671), (91, 460, 676, 669), (159, 475, 675, 672), (90, 238, 674, 670), (92, 237, 673, 668), (475, 92, 668, 675), (237, 91, 669, 673), (517, 90, 670, 677), (238, 89, 667, 674), (460, 160, 671, 676), (502, 159, 672, 678), (176, 523, 690, 679), (179, 524, 689, 683), (177, 481, 688, 681), (180, 482, 687, 684), (178, 260, 686, 682), (175, 261, 685, 680), (482, 175, 680, 687), (261, 177, 681, 685), (524, 178, 682, 689), (260, 176, 679, 686), (481, 179, 683, 688), (523, 180, 684, 690), (184, 526, 702, 694), (186, 525, 701, 696), (185, 484, 700, 695), (182, 483, 699, 692), (181, 263, 698, 691), (183, 262, 697, 693), (525, 185, 695, 701), (483, 184, 694, 699), (262, 186, 696, 697), (526, 183, 693, 702), (263, 182, 692, 698), (484, 181, 691, 700)])
_uv = me_cube_001.uv_layers.new(name='UVMap')
_uv.uv.foreach_set('vector', [0.625, 0.3878, 0.625, 0.3739, 0.625, 0.3739, 0.625, 0.3878, 0.375, 0.4855, 0.625, 0.4855, 0.625, 0.5, 0.375, 0.5, 0.375, 0.6247, 0.625, 0.6247, 0.625, 0.75, 0.375, 0.75, 0.625, 0.6247, 0.625, 0.5, 0.625, 0.5, 0.625, 0.6247, 0.375, 0.6247, 0.375, 0.75, 0.375, 0.75, 0.375, 0.6247, 0.625, 0.7645, 0.625, 0.75, 0.625, 0.75, 0.625, 0.7645, 0.625, 0.6247, 0.625, 0.5, 0.625, 0.5, 0.625, 0.6247, 0.625, 0.6247, 0.625, 0.5, 0.625, 0.5, 0.625, 0.6247, 0.625, 0.8247, 0.625, 0.8079, 0.625, 0.8079, 0.625, 0.8247, 0.625, 0.7645, 0.625, 0.75, 0.625, 0.75, 0.625, 0.7645, 0.625, 0.7645, 0.625, 0.75, 0.625, 0.75, 0.625, 0.7645, 0.375, 0.4253, 0.625, 0.4253, 0.625, 0.4421, 0.375, 0.4421, 0.625, 0.7645, 0.625, 0.75, 0.625, 0.75, 0.625, 0.7645, 0.375, 0.8622, 0.375, 0.8761, 0.375, 0.8761, 0.375, 0.8622, 0.625, 0.8247, 0.625, 0.8079, 0.625, 0.8079, 0.625, 0.8247, 0.625, 0.8247, 0.625, 0.8079, 0.625, 0.8079, 0.625, 0.8247, 0.625, 0.6247, 0.625, 0.5, 0.625, 0.5, 0.625, 0.6247, 0.625, 0.8247, 0.625, 0.8079, 0.625, 0.8079, 0.625, 0.8247, 0.625, 0.3878, 0.625, 0.3739, 0.625, 0.3739, 0.625, 0.3878, 0.625, 0.8247, 0.625, 0.8079, 0.625, 0.8079, 0.625, 0.8247, 0.625, 0.3878, 0.625, 0.3739, 0.625, 0.3739, 0.625, 0.3878, 0.625, 0.4566, 0.625, 0.4421, 0.625, 0.4421, 0.625, 0.4566, 0.625, 0.7645, 0.625, 0.75, 0.625, 0.75, 0.625, 0.7645, 0.625, 0.4566, 0.625, 0.4421, 0.625, 0.4421, 0.625, 0.4566, 0.625, 0.3878, 0.625, 0.3739, 0.625, 0.3739, 0.625, 0.3878, 0.625, 0.4566, 0.625, 0.4421, 0.625, 0.4421, 0.625, 0.4566, 0.375, 0.8622, 0.625, 0.8622, 0.625, 0.8761, 0.375, 0.8761, 0.375, 0.7934, 0.625, 0.7934, 0.625, 0.8079, 0.375, 0.8079, 0.625, 0.4566, 0.625, 0.4421, 0.625, 0.4421, 0.625, 0.4566, 0.625, 0.6247, 0.625, 0.5, 0.625, 0.5, 0.625, 0.6247, 0.625, 0.8247, 0.625, 0.8079, 0.625, 0.8079, 0.625, 0.8247, 0.625, 0.75, 0.625, 0.75, 0.625, 0.75, 0.625, 0.75, 0.625, 0.3878, 0.625, 0.3739, 0.625, 0.3739, 0.625, 0.3878, 0.625, 0.4566, 0.625, 0.4421, 0.625, 0.4421, 0.625, 0.4566, 0.625, 0.6247, 0.625, 0.5, 0.625, 0.5, 0.625, 0.6247, 0.625, 0.5, 0.625, 0.5, 0.625, 0.5, 0.625, 0.5, 0.625, 0.75, 0.625, 0.75, 0.625, 0.75, 0.625, 0.75, 0.625, 0.5, 0.625, 0.5, 0.625, 0.5, 0.625, 0.5, 0.625, 0.4566, 0.625, 0.4421, 0.625, 0.4421, 0.625, 0.4566, 0.625, 0.3878, 0.625, 0.3739, 0.625, 0.3739, 0.625, 0.3878, 0.625, 0.6247, 0.625, 0.75, 0.625, 0.75, 0.625, 0.6247, 0.625, 0.7645, 0.625, 0.75, 0.625, 0.75, 0.625, 0.7645, 0.625, 0.75, 0.625, 0.75, 0.625, 0.75, 0.625, 0.75, 0.625, 0.3878, 0.625, 0.3739, 0.625, 0.3739, 0.625, 0.3878, 0.625, 0.4566, 0.625, 0.4421, 0.625, 0.4421, 0.625, 0.4566, 0.6684, 0.6247, 0.6829, 0.6247, 0.6829, 0.75, 0.6684, 0.75, 0.625, 0.3878, 0.625, 0.3739, 0.625, 0.3739, 0.625, 0.3878, 0.625, 0.8247, 0.625, 0.8079, 0.625, 0.8079, 0.625, 0.8247, 0.625, 0.6247, 0.625, 0.5, 0.625, 0.5, 0.625, 0.6247, 0.625, 0.7645, 0.625, 0.75, 0.625, 0.75, 0.625, 0.7645, 0.6829, 0.75, 0.6829, 0.75, 0.6829, 0.75, 0.6829, 0.75, 0.6829, 0.6247, 0.6829, 0.5, 0.6829, 0.5, 0.6829, 0.6247, 0.625, 0.8247, 0.625, 0.8079, 0.625, 0.8079, 0.625, 0.8247, 0.6829, 0.75, 0.6829, 0.75, 0.6829, 0.75, 0.6829, 0.75, 0.6829, 0.6247, 0.6829, 0.5, 0.6829, 0.5, 0.6829, 0.6247, 0.625, 0.3878, 0.625, 0.3739, 0.625, 0.3739, 0.625, 0.3878, 0.7372, 0.6247, 0.7511, 0.6247, 0.7511, 0.75, 0.7372, 0.75, 0.6829, 0.6247, 0.6829, 0.5, 0.6829, 0.5, 0.6829, 0.6247, 0.625, 0.3878, 0.625, 0.3739, 0.625, 0.3739, 0.625, 0.3878, 0.375, 0.7934, 0.375, 0.8079, 0.375, 0.8079, 0.375, 0.7934, 0.375, 0.6245, 0.375, 0.6245, 0.375, 0.8079, 0.375, 0.8247, 0.375, 0.4253, 0.375, 0.4421, 0.375, 0.4421, 0.375, 0.4253, 0.375, 0.4855, 0.375, 0.5, 0.375, 0.5, 0.375, 0.4855, 0.375, 0.7934, 0.375, 0.8079, 0.375, 0.8079, 0.375, 0.7934, 0.375, 0.7934, 0.375, 0.8079, 0.375, 0.8079, 0.375, 0.7934, 0.375, 0.6245, 0.375, 0.4421, 0.375, 0.4421, 0.375, 0.6245, 0.375, 0.4855, 0.375, 0.5, 0.375, 0.5, 0.375, 0.4855, 0.375, 0.6247, 0.375, 0.75, 0.375, 0.75, 0.375, 0.6247, 0.375, 0.7934, 0.375, 0.8079, 0.375, 0.8079, 0.375, 0.7934, 0.375, 0.6245, 0.375, 0.4421, 0.375, 0.4421, 0.375, 0.6246, 0.375, 0.4855, 0.375, 0.5, 0.375, 0.5, 0.375, 0.4855, 0.375, 0.6247, 0.375, 0.75, 0.375, 0.75, 0.375, 0.6247, 0.375, 0.4855, 0.375, 0.5, 0.375, 0.5, 0.375, 0.4855, 0.375, 0.6246, 0.375, 0.4421, 0.375, 0.4421, 0.375, 0.6246, 0.375, 0.4855, 0.375, 0.5, 0.375, 0.5, 0.375, 0.4855, 0.375, 0.6247, 0.375, 0.75, 0.375, 0.75, 0.375, 0.6247, 0.375, 0.7934, 0.375, 0.8079, 0.375, 0.8079, 0.375, 0.7934, 0.375, 0.6247, 0.375, 0.75, 0.375, 0.75, 0.375, 0.6247, 0.375, 0.7934, 0.375, 0.8079, 0.375, 0.8079, 0.375, 0.7934, 0.375, 0.6246, 0.375, 0.4421, 0.375, 0.4421, 0.375, 0.6245, 0.375, 0.6246, 0.375, 0.6247, 0.375, 0.75, 0.375, 0.7645, 0.375, 0.6246, 0.375, 0.4421, 0.375, 0.4421, 0.375, 0.6246, 0.375, 0.4855, 0.375, 0.5, 0.375, 0.5, 0.375, 0.4855, 0.375, 0.6247, 0.375, 0.75, 0.375, 0.75, 0.375, 0.6247, 0.625, 0.6247, 0.625, 0.5, 0.625, 0.5, 0.625, 0.6247, 0.625, 0.5, 0.625, 0.5, 0.625, 0.5, 0.625, 0.5, 0.625, 0.5, 0.625, 0.5, 0.625, 0.5, 0.625, 0.5, 0.625, 0.5, 0.625, 0.5, 0.625, 0.5, 0.625, 0.5, 0.625, 0.6247, 0.625, 0.75, 0.625, 0.75, 0.625, 0.6247, 0.625, 0.75, 0.625, 0.75, 0.625, 0.75, 0.625, 0.75, 0.625, 0.5, 0.625, 0.5, 0.625, 0.5, 0.625, 0.5, 0.625, 0.75, 0.625, 0.75, 0.625, 0.75, 0.625, 0.75, 0.625, 0.75, 0.625, 0.75, 0.625, 0.75, 0.625, 0.75, 0.625, 0.6247, 0.625, 0.75, 0.625, 0.75, 0.625, 0.6247, 0.625, 0.75, 0.625, 0.75, 0.625, 0.75, 0.625, 0.75, 0.625, 0.5, 0.625, 0.5, 0.625, 0.5, 0.625, 0.5, 0.625, 0.75, 0.625, 0.75, 0.625, 0.75, 0.625, 0.75, 0.625, 0.6247, 0.625, 0.5, 0.625, 0.5, 0.625, 0.6247, 0.625, 0.5, 0.625, 0.5, 0.625, 0.5, 0.625, 0.5, 0.625, 0.6247, 0.625, 0.5, 0.625, 0.5, 0.625, 0.6247, 0.625, 0.75, 0.625, 0.75, 0.625, 0.75, 0.625, 0.75, 0.625, 0.6247, 0.625, 0.75, 0.625, 0.75, 0.625, 0.6247, 0.625, 0.5, 0.625, 0.5, 0.625, 0.5, 0.625, 0.5, 0.625, 0.75, 0.625, 0.75, 0.625, 0.75, 0.625, 0.75, 0.625, 0.6247, 0.625, 0.75, 0.625, 0.75, 0.625, 0.6247, 0.625, 0.75, 0.625, 0.75, 0.625, 0.75, 0.625, 0.75, 0.625, 0.5, 0.625, 0.5, 0.625, 0.5, 0.625, 0.5, 0.625, 0.5, 0.625, 0.5, 0.625, 0.5, 0.625, 0.5, 0.625, 0.6247, 0.625, 0.75, 0.625, 0.75, 0.625, 0.6247, 0.625, 0.75, 0.625, 0.75, 0.625, 0.75, 0.625, 0.75, 0.625, 0.5, 0.625, 0.5, 0.625, 0.5, 0.625, 0.5, 0.625, 0.6247, 0.625, 0.5, 0.625, 0.5, 0.625, 0.6247, 0.625, 0.75, 0.625, 0.75, 0.625, 0.75, 0.625, 0.75, 0.625, 0.6247, 0.625, 0.75, 0.625, 0.75, 0.625, 0.6247, 0.625, 0.6247, 0.625, 0.5, 0.625, 0.5, 0.625, 0.6247, 0.625, 0.6247, 0.625, 0.5, 0.625, 0.5, 0.625, 0.6247, 0.625, 0.75, 0.625, 0.75, 0.625, 0.75, 0.625, 0.75, 0.625, 0.5, 0.625, 0.5, 0.625, 0.5, 0.625, 0.5, 0.625, 0.5, 0.625, 0.5, 0.625, 0.5, 0.625, 0.5, 0.625, 0.6247, 0.625, 0.5, 0.625, 0.5, 0.625, 0.6247, 0.375, 0.4566, 0.375, 0.4711, 0.375, 0.4711, 0.375, 0.4566, 0.375, 0.6246, 0.375, 0.6246, 0.375, 0.7789, 0.375, 0.7934, 0.375, 0.7645, 0.375, 0.7789, 0.375, 0.7789, 0.375, 0.7645, 0.375, 0.7645, 0.375, 0.7789, 0.375, 0.7789, 0.375, 0.7645, 0.375, 0.4566, 0.375, 0.4711, 0.375, 0.4711, 0.375, 0.4566, 0.375, 0.4566, 0.375, 0.4711, 0.375, 0.4711, 0.375, 0.4566, 0.375, 0.4566, 0.375, 0.4711, 0.375, 0.4711, 0.375, 0.4566, 0.375, 0.7645, 0.375, 0.7789, 0.375, 0.7789, 0.375, 0.7645, 0.375, 0.4566, 0.375, 0.4711, 0.375, 0.4711, 0.375, 0.4566, 0.375, 0.7645, 0.375, 0.7789, 0.375, 0.7789, 0.375, 0.7645, 0.375, 0.7645, 0.375, 0.7789, 0.375, 0.7789, 0.375, 0.7645, 0.375, 0.4566, 0.375, 0.4711, 0.375, 0.4711, 0.375, 0.4566, 0.375, 0.7645, 0.375, 0.7789, 0.375, 0.7789, 0.375, 0.7645, 0.625, 0.7934, 0.625, 0.7789, 0.625, 0.7789, 0.625, 0.7934, 0.6395, 0.6247, 0.6539, 0.6247, 0.6539, 0.75, 0.6395, 0.75, 0.625, 0.4855, 0.625, 0.4711, 0.625, 0.4711, 0.625, 0.4855, 0.625, 0.7934, 0.625, 0.7789, 0.625, 0.7789, 0.625, 0.7934, 0.625, 0.4855, 0.625, 0.4711, 0.625, 0.4711, 0.625, 0.4855, 0.625, 0.4855, 0.625, 0.4711, 0.625, 0.4711, 0.625, 0.4855, 0.625, 0.4855, 0.625, 0.4711, 0.625, 0.4711, 0.625, 0.4855, 0.375, 0.7645, 0.625, 0.7645, 0.625, 0.7789, 0.375, 0.7789, 0.625, 0.4855, 0.625, 0.4711, 0.625, 0.4711, 0.625, 0.4855, 0.625, 0.4855, 0.625, 0.4711, 0.625, 0.4711, 0.625, 0.4855, 0.625, 0.7934, 0.625, 0.7789, 0.625, 0.7789, 0.625, 0.7934, 0.625, 0.4855, 0.625, 0.4711, 0.625, 0.4711, 0.625, 0.4855, 0.625, 0.7934, 0.625, 0.7789, 0.625, 0.7789, 0.625, 0.7934, 0.625, 0.7934, 0.625, 0.7789, 0.625, 0.7789, 0.625, 0.7934, 0.625, 0.7934, 0.625, 0.7789, 0.625, 0.7789, 0.625, 0.7934, 0.625, 0.7934, 0.625, 0.7789, 0.625, 0.7789, 0.625, 0.7934, 0.375, 0.4566, 0.625, 0.4566, 0.625, 0.4711, 0.375, 0.4711, 0.375, 0.7645, 0.375, 0.7789, 0.375, 0.7789, 0.375, 0.7645, 0.375, 0.4566, 0.375, 0.4711, 0.375, 0.4711, 0.375, 0.4566, 0.375, 0.6247, 0.375, 0.75, 0.375, 0.75, 0.375, 0.6247, 0.375, 0.4855, 0.375, 0.5, 0.375, 0.5, 0.375, 0.4855, 0.375, 0.6245, 0.375, 0.4421, 0.375, 0.4421, 0.375, 0.6245, 0.375, 0.7934, 0.375, 0.8079, 0.375, 0.8079, 0.375, 0.7934, 0.375, 0.7645, 0.375, 0.7789, 0.375, 0.7789, 0.375, 0.7645, 0.375, 0.4566, 0.375, 0.4711, 0.375, 0.4711, 0.375, 0.4566, 0.375, 0.6247, 0.375, 0.75, 0.375, 0.75, 0.375, 0.6247, 0.375, 0.4855, 0.375, 0.5, 0.375, 0.5, 0.375, 0.4855, 0.375, 0.6245, 0.375, 0.4421, 0.375, 0.4421, 0.375, 0.6245, 0.375, 0.7934, 0.375, 0.8079, 0.375, 0.8079, 0.375, 0.7934, 0.375, 0.7645, 0.375, 0.7789, 0.375, 0.7789, 0.375, 0.7645, 0.375, 0.4566, 0.375, 0.4711, 0.375, 0.4711, 0.375, 0.4566, 0.375, 0.6247, 0.375, 0.75, 0.375, 0.75, 0.375, 0.6247, 0.375, 0.4855, 0.375, 0.5, 0.375, 0.5, 0.375, 0.4855, 0.375, 0.6245, 0.375, 0.4421, 0.375, 0.4421, 0.375, 0.6245, 0.375, 0.7934, 0.375, 0.8079, 0.375, 0.8079, 0.375, 0.7934, 0.375, 0.7645, 0.375, 0.7789, 0.375, 0.7789, 0.375, 0.7645, 0.375, 0.4566, 0.375, 0.4711, 0.375, 0.4711, 0.375, 0.4566, 0.375, 0.6247, 0.375, 0.75, 0.375, 0.75, 0.375, 0.6247, 0.375, 0.4855, 0.375, 0.5, 0.375, 0.5, 0.375, 0.4855, 0.375, 0.6245, 0.375, 0.4421, 0.375, 0.4421, 0.375, 0.6246, 0.375, 0.7934, 0.375, 0.8079, 0.375, 0.8079, 0.375, 0.7934, 0.625, 0.7934, 0.625, 0.7789, 0.625, 0.7789, 0.625, 0.7934, 0.625, 0.4855, 0.625, 0.4711, 0.625, 0.4711, 0.625, 0.4855, 0.625, 0.5, 0.625, 0.5, 0.625, 0.5, 0.625, 0.5, 0.625, 0.75, 0.625, 0.75, 0.625, 0.75, 0.625, 0.75, 0.625, 0.6247, 0.625, 0.5, 0.625, 0.5, 0.625, 0.6247, 0.625, 0.4566, 0.625, 0.4421, 0.625, 0.4421, 0.625, 0.4566, 0.625, 0.3878, 0.625, 0.3739, 0.625, 0.3739, 0.625, 0.3878, 0.625, 0.8247, 0.625, 0.8079, 0.625, 0.8079, 0.625, 0.8247, 0.625, 0.7645, 0.625, 0.75, 0.625, 0.75, 0.625, 0.7645, 0.625, 0.3878, 0.625, 0.3739, 0.625, 0.3739, 0.625, 0.3878, 0.6829, 0.6247, 0.6829, 0.5, 0.6829, 0.5, 0.6829, 0.6247, 0.6829, 0.75, 0.6829, 0.75, 0.6829, 0.75, 0.6829, 0.75, 0.625, 0.3878, 0.625, 0.3739, 0.625, 0.3739, 0.625, 0.3878, 0.6829, 0.6247, 0.6829, 0.5, 0.6829, 0.5, 0.6829, 0.6247, 0.6829, 0.75, 0.6829, 0.75, 0.6829, 0.75, 0.6829, 0.75, 0.625, 0.8247, 0.625, 0.8079, 0.625, 0.8079, 0.625, 0.8247, 0.625, 0.8247, 0.625, 0.8079, 0.625, 0.8079, 0.625, 0.8247, 0.625, 0.8247, 0.625, 0.8079, 0.625, 0.8079, 0.625, 0.8247, 0.625, 0.8247, 0.625, 0.8079, 0.625, 0.8079, 0.625, 0.8247, 0.625, 0.8247, 0.625, 0.8079, 0.625, 0.8079, 0.625, 0.8247, 0.7372, 0.75, 0.7511, 0.75, 0.7511, 0.75, 0.7372, 0.75, 0.6829, 0.75, 0.6829, 0.6247, 0.6829, 0.6247, 0.6829, 0.75, 0.6829, 0.75, 0.6829, 0.6247, 0.6829, 0.6247, 0.6829, 0.75, 0.625, 0.75, 0.625, 0.6247, 0.625, 0.6247, 0.625, 0.75, 0.375, 0.8079, 0.375, 0.6245, 0.375, 0.6246, 0.375, 0.8079, 0.375, 0.5, 0.375, 0.6247, 0.375, 0.6247, 0.375, 0.5, 0.375, 0.8079, 0.375, 0.6245, 0.375, 0.6245, 0.375, 0.8079, 0.375, 0.5, 0.375, 0.6247, 0.375, 0.6247, 0.375, 0.5, 0.375, 0.8079, 0.375, 0.6245, 0.375, 0.6245, 0.375, 0.8079, 0.375, 0.5, 0.375, 0.6247, 0.375, 0.6247, 0.375, 0.5, 0.375, 0.8079, 0.375, 0.6245, 0.375, 0.6245, 0.375, 0.8079, 0.375, 0.5, 0.375, 0.6247, 0.375, 0.6247, 0.375, 0.5, 0.6395, 0.5, 0.6539, 0.5, 0.6539, 0.6247, 0.6395, 0.6247, 0.375, 0.4566, 0.375, 0.4711, 0.375, 0.6246, 0.375, 0.6246, 0.625, 0.75, 0.625, 0.6247, 0.625, 0.6247, 0.625, 0.75, 0.625, 0.75, 0.625, 0.6247, 0.625, 0.6247, 0.625, 0.75, 0.625, 0.75, 0.625, 0.6247, 0.625, 0.6247, 0.625, 0.75, 0.625, 0.5, 0.625, 0.6247, 0.625, 0.6247, 0.625, 0.5, 0.625, 0.75, 0.625, 0.6247, 0.625, 0.6247, 0.625, 0.75, 0.625, 0.5, 0.625, 0.6247, 0.625, 0.6247, 0.625, 0.5, 0.625, 0.5, 0.625, 0.6247, 0.625, 0.6247, 0.625, 0.5, 0.625, 0.5, 0.625, 0.6247, 0.625, 0.6247, 0.625, 0.5, 0.625, 0.75, 0.625, 0.6247, 0.625, 0.6247, 0.625, 0.75, 0.625, 0.75, 0.625, 0.6247, 0.625, 0.6247, 0.625, 0.75, 0.625, 0.5, 0.625, 0.6247, 0.625, 0.6247, 0.625, 0.5, 0.625, 0.5, 0.625, 0.6247, 0.625, 0.6247, 0.625, 0.5, 0.625, 0.75, 0.625, 0.6247, 0.625, 0.6247, 0.625, 0.75, 0.375, 0.5, 0.375, 0.6247, 0.375, 0.6247, 0.375, 0.5, 0.375, 0.8079, 0.375, 0.6246, 0.375, 0.6246, 0.375, 0.8079, 0.375, 0.4855, 0.375, 0.5, 0.375, 0.6247, 0.375, 0.6246, 0.375, 0.8079, 0.375, 0.6246, 0.375, 0.6245, 0.375, 0.8079, 0.375, 0.5, 0.375, 0.6247, 0.375, 0.6247, 0.375, 0.5, 0.375, 0.5, 0.375, 0.6247, 0.375, 0.6247, 0.375, 0.5, 0.375, 0.8079, 0.375, 0.6246, 0.375, 0.6246, 0.375, 0.8079, 0.375, 0.5, 0.375, 0.6247, 0.375, 0.6247, 0.375, 0.5, 0.375, 0.8079, 0.375, 0.6245, 0.375, 0.6246, 0.375, 0.8079, 0.375, 0.5, 0.375, 0.6247, 0.375, 0.6247, 0.375, 0.5, 0.375, 0.8079, 0.375, 0.6245, 0.375, 0.6245, 0.375, 0.8079, 0.375, 0.4253, 0.375, 0.4421, 0.375, 0.6245, 0.375, 0.6245, 0.6829, 0.75, 0.6829, 0.6247, 0.6829, 0.6247, 0.6829, 0.75, 0.7372, 0.5, 0.7511, 0.5, 0.7511, 0.6247, 0.7372, 0.6247, 0.6829, 0.75, 0.6829, 0.6247, 0.6829, 0.6247, 0.6829, 0.75, 0.6829, 0.75, 0.6829, 0.6247, 0.6829, 0.6247, 0.6829, 0.75, 0.625, 0.75, 0.625, 0.6247, 0.625, 0.6247, 0.625, 0.75, 0.6684, 0.5, 0.6829, 0.5, 0.6829, 0.6247, 0.6684, 0.6247, 0.625, 0.5, 0.625, 0.6247, 0.625, 0.6247, 0.625, 0.5, 0.625, 0.75, 0.625, 0.6247, 0.625, 0.6247, 0.625, 0.75, 0.625, 0.75, 0.625, 0.6247, 0.625, 0.6247, 0.625, 0.75, 0.625, 0.75, 0.625, 0.6247, 0.625, 0.6247, 0.625, 0.75, 0.625, 0.75, 0.625, 0.6247, 0.625, 0.6247, 0.625, 0.75, 0.625, 0.75, 0.625, 0.6247, 0.625, 0.6247, 0.625, 0.75, 0.375, 0.5, 0.375, 0.6247, 0.375, 0.6247, 0.375, 0.5, 0.625, 0.75, 0.625, 0.6247, 0.625, 0.6247, 0.625, 0.75, 0.375, 0.5, 0.625, 0.5, 0.625, 0.6247, 0.375, 0.6247, 0.6829, 0.75, 0.6829, 0.6247, 0.6829, 0.6247, 0.6829, 0.75, 0.625, 0.8247, 0.625, 0.8079, 0.625, 0.8079, 0.625, 0.8247, 0.6829, 0.75, 0.6829, 0.75, 0.6829, 0.75, 0.6829, 0.75, 0.6829, 0.6247, 0.6829, 0.5, 0.6829, 0.5, 0.6829, 0.6247, 0.625, 0.3878, 0.625, 0.3739, 0.625, 0.3739, 0.625, 0.3878, 0.6829, 0.75, 0.6829, 0.6247, 0.6829, 0.6247, 0.6829, 0.75, 0.625, 0.8247, 0.625, 0.8079, 0.625, 0.8079, 0.625, 0.8247, 0.6829, 0.6247, 0.6829, 0.5, 0.6829, 0.5, 0.6829, 0.6247, 0.625, 0.3878, 0.625, 0.3739, 0.625, 0.3739, 0.625, 0.3878, 0.6829, 0.75, 0.6829, 0.75, 0.6829, 0.75, 0.6829, 0.75, 0.6829, 0.75, 0.6829, 0.6247, 0.6829, 0.6247, 0.6829, 0.75, 0.625, 0.8247, 0.625, 0.8079, 0.625, 0.8079, 0.625, 0.8247, 0.625, 0.3878, 0.625, 0.3739, 0.625, 0.3739, 0.625, 0.3878, 0.6829, 0.6247, 0.6829, 0.5, 0.6829, 0.5, 0.6829, 0.6247, 0.6829, 0.75, 0.6829, 0.75, 0.6829, 0.75, 0.6829, 0.75, 0.6829, 0.75, 0.6829, 0.6247, 0.6829, 0.6247, 0.6829, 0.75, 0.625, 0.8247, 0.625, 0.8079, 0.625, 0.8079, 0.625, 0.8247, 0.625, 0.3878, 0.625, 0.3739, 0.625, 0.3739, 0.625, 0.3878, 0.6829, 0.6247, 0.6829, 0.5, 0.6829, 0.5, 0.6829, 0.6247, 0.6829, 0.75, 0.6829, 0.75, 0.6829, 0.75, 0.6829, 0.75, 0.625, 0.4253, 0.625, 0.4085, 0.625, 0.4085, 0.625, 0.4253, 0.625, 0.8622, 0.625, 0.8415, 0.625, 0.8415, 0.625, 0.8622, 0.625, 0.4253, 0.625, 0.4085, 0.625, 0.4085, 0.625, 0.4253, 0.625, 0.8622, 0.625, 0.8415, 0.625, 0.8415, 0.625, 0.8622, 0.625, 0.4253, 0.625, 0.4085, 0.625, 0.4085, 0.625, 0.4253, 0.625, 0.8622, 0.625, 0.8415, 0.625, 0.8415, 0.625, 0.8622, 0.625, 0.4253, 0.625, 0.4085, 0.625, 0.4085, 0.625, 0.4253, 0.625, 0.8622, 0.625, 0.8415, 0.625, 0.8415, 0.625, 0.8622, 0.6997, 0.5, 0.7165, 0.5, 0.7165, 0.6247, 0.6997, 0.6247, 0.375, 0.3878, 0.375, 0.4085, 0.375, 0.6245, 0.375, 0.6244, 0.6997, 0.75, 0.7165, 0.75, 0.7165, 0.75, 0.6997, 0.75, 0.625, 0.8622, 0.625, 0.8415, 0.625, 0.8415, 0.625, 0.8622, 0.625, 0.8622, 0.625, 0.8415, 0.625, 0.8415, 0.625, 0.8622, 0.625, 0.8622, 0.625, 0.8415, 0.625, 0.8415, 0.625, 0.8622, 0.625, 0.8622, 0.625, 0.8415, 0.625, 0.8415, 0.625, 0.8622, 0.625, 0.8622, 0.625, 0.8415, 0.625, 0.8415, 0.625, 0.8622, 0.625, 0.4253, 0.625, 0.4085, 0.625, 0.4085, 0.625, 0.4253, 0.625, 0.4253, 0.625, 0.4085, 0.625, 0.4085, 0.625, 0.4253, 0.625, 0.8622, 0.625, 0.8415, 0.625, 0.8415, 0.625, 0.8622, 0.625, 0.4253, 0.625, 0.4085, 0.625, 0.4085, 0.625, 0.4253, 0.375, 0.3878, 0.375, 0.4085, 0.375, 0.4085, 0.375, 0.3878, 0.375, 0.6244, 0.375, 0.6245, 0.375, 0.8415, 0.375, 0.8622, 0.625, 0.4253, 0.625, 0.4085, 0.625, 0.4085, 0.625, 0.4253, 0.6997, 0.6247, 0.7165, 0.6247, 0.7165, 0.75, 0.6997, 0.75, 0.625, 0.4253, 0.625, 0.4085, 0.625, 0.4085, 0.625, 0.4253, 0.625, 0.8622, 0.625, 0.8415, 0.625, 0.8415, 0.625, 0.8622, 0.625, 0.8622, 0.625, 0.8415, 0.625, 0.8415, 0.625, 0.8622, 0.625, 0.4253, 0.625, 0.4085, 0.625, 0.4085, 0.625, 0.4253, 0.625, 0.4253, 0.625, 0.4085, 0.625, 0.4085, 0.625, 0.4253, 0.625, 0.4253, 0.625, 0.4085, 0.625, 0.4085, 0.625, 0.4253, 0.625, 0.4253, 0.625, 0.4085, 0.625, 0.4085, 0.625, 0.4253, 0.625, 0.8622, 0.625, 0.8415, 0.625, 0.8415, 0.625, 0.8622, 0.375, 0.8247, 0.625, 0.8247, 0.625, 0.8415, 0.375, 0.8415, 0.625, 0.4253, 0.625, 0.4085, 0.625, 0.4085, 0.625, 0.4253, 0.625, 0.4253, 0.625, 0.4085, 0.625, 0.4085, 0.625, 0.4253, 0.625, 0.8622, 0.625, 0.8415, 0.625, 0.8415, 0.625, 0.8622, 0.625, 0.4253, 0.625, 0.4085, 0.625, 0.4085, 0.625, 0.4253, 0.625, 0.8622, 0.625, 0.8415, 0.625, 0.8415, 0.625, 0.8622, 0.625, 0.8622, 0.625, 0.8415, 0.625, 0.8415, 0.625, 0.8622, 0.625, 0.8622, 0.625, 0.8415, 0.625, 0.8415, 0.625, 0.8622, 0.375, 0.8247, 0.375, 0.8415, 0.375, 0.8415, 0.375, 0.8247, 0.375, 0.3878, 0.625, 0.3878, 0.625, 0.4085, 0.375, 0.4085, 0.625, 0.8622, 0.625, 0.8415, 0.625, 0.8415, 0.625, 0.8622, 0.625, 0.4253, 0.625, 0.4085, 0.625, 0.4085, 0.625, 0.4253, 0.625, 0.8761, 0.625, 0.8622, 0.625, 0.8622, 0.625, 0.8761, 0.375, 0.3739, 0.625, 0.3739, 0.625, 0.3878, 0.375, 0.3878, 0.625, 0.8761, 0.625, 0.8622, 0.625, 0.8622, 0.625, 0.8761, 0.625, 0.8761, 0.625, 0.8622, 0.625, 0.8622, 0.625, 0.8761, 0.625, 0.8761, 0.625, 0.8622, 0.625, 0.8622, 0.625, 0.8761, 0.625, 0.8761, 0.625, 0.8622, 0.625, 0.8622, 0.625, 0.8761, 0.625, 0.8761, 0.625, 0.8622, 0.625, 0.8622, 0.625, 0.8761, 0.625, 0.8761, 0.625, 0.8622, 0.625, 0.8622, 0.625, 0.8761, 0.625, 0.8761, 0.625, 0.8622, 0.625, 0.8622, 0.625, 0.8761, 0.375, 0.6244, 0.375, 0.6244, 0.375, 0.8622, 0.375, 0.8761, 0.375, 0.3739, 0.375, 0.3878, 0.375, 0.3878, 0.375, 0.3739, 0.625, 0.8761, 0.625, 0.8622, 0.625, 0.8622, 0.625, 0.8761, 0.625, 0.8761, 0.625, 0.8622, 0.625, 0.8622, 0.625, 0.8761, 0.625, 0.8761, 0.625, 0.8622, 0.625, 0.8622, 0.625, 0.8761, 0.625, 0.8761, 0.625, 0.8622, 0.625, 0.8622, 0.625, 0.8761, 0.625, 0.8761, 0.625, 0.8622, 0.625, 0.8622, 0.625, 0.8761, 0.625, 0.8761, 0.625, 0.8622, 0.625, 0.8622, 0.625, 0.8761, 0.375, 0.3739, 0.375, 0.3878, 0.375, 0.6244, 0.375, 0.6244, 0.625, 0.8761, 0.625, 0.8622, 0.625, 0.8622, 0.625, 0.8761, 0.625, 0.8761, 0.625, 0.8622, 0.625, 0.8622, 0.625, 0.8761, 0.625, 0.8761, 0.625, 0.8622, 0.625, 0.8622, 0.625, 0.8761, 0.625, 0.8761, 0.625, 0.8622, 0.625, 0.8622, 0.625, 0.8761, 0.625, 0.4085, 0.625, 0.3878, 0.625, 0.3878, 0.625, 0.4085, 0.625, 0.4085, 0.625, 0.3878, 0.625, 0.3878, 0.625, 0.4085, 0.625, 0.4085, 0.625, 0.3878, 0.625, 0.3878, 0.625, 0.4085, 0.625, 0.4085, 0.625, 0.3878, 0.625, 0.3878, 0.625, 0.4085, 0.7165, 0.5, 0.7372, 0.5, 0.7372, 0.6247, 0.7165, 0.6247, 0.7165, 0.75, 0.7372, 0.75, 0.7372, 0.75, 0.7165, 0.75, 0.625, 0.4085, 0.625, 0.3878, 0.625, 0.3878, 0.625, 0.4085, 0.625, 0.4085, 0.625, 0.3878, 0.625, 0.3878, 0.625, 0.4085, 0.625, 0.4085, 0.625, 0.3878, 0.625, 0.3878, 0.625, 0.4085, 0.625, 0.4085, 0.625, 0.3878, 0.625, 0.3878, 0.625, 0.4085, 0.7165, 0.6247, 0.7372, 0.6247, 0.7372, 0.75, 0.7165, 0.75, 0.625, 0.4085, 0.625, 0.3878, 0.625, 0.3878, 0.625, 0.4085, 0.625, 0.4085, 0.625, 0.3878, 0.625, 0.3878, 0.625, 0.4085, 0.625, 0.4085, 0.625, 0.3878, 0.625, 0.3878, 0.625, 0.4085, 0.625, 0.4085, 0.625, 0.3878, 0.625, 0.3878, 0.625, 0.4085, 0.625, 0.4085, 0.625, 0.3878, 0.625, 0.3878, 0.625, 0.4085, 0.375, 0.8415, 0.625, 0.8415, 0.625, 0.8622, 0.375, 0.8622, 0.625, 0.4085, 0.625, 0.3878, 0.625, 0.3878, 0.625, 0.4085, 0.625, 0.4085, 0.625, 0.3878, 0.625, 0.3878, 0.625, 0.4085, 0.625, 0.4085, 0.625, 0.3878, 0.625, 0.3878, 0.625, 0.4085, 0.375, 0.8415, 0.375, 0.8622, 0.375, 0.8622, 0.375, 0.8415, 0.625, 0.4085, 0.625, 0.3878, 0.625, 0.3878, 0.625, 0.4085, 0.625, 0.4421, 0.625, 0.4253, 0.625, 0.4253, 0.625, 0.4421, 0.375, 0.8079, 0.375, 0.8247, 0.375, 0.8247, 0.375, 0.8079, 0.625, 0.4421, 0.625, 0.4253, 0.625, 0.4253, 0.625, 0.4421, 0.625, 0.4421, 0.625, 0.4253, 0.625, 0.4253, 0.625, 0.4421, 0.625, 0.4421, 0.625, 0.4253, 0.625, 0.4253, 0.625, 0.4421, 0.375, 0.8079, 0.625, 0.8079, 0.625, 0.8247, 0.375, 0.8247, 0.625, 0.4421, 0.625, 0.4253, 0.625, 0.4253, 0.625, 0.4421, 0.625, 0.4421, 0.625, 0.4253, 0.625, 0.4253, 0.625, 0.4421, 0.625, 0.4421, 0.625, 0.4253, 0.625, 0.4253, 0.625, 0.4421, 0.625, 0.4421, 0.625, 0.4253, 0.625, 0.4253, 0.625, 0.4421, 0.625, 0.4421, 0.625, 0.4253, 0.625, 0.4253, 0.625, 0.4421, 0.6829, 0.6247, 0.6997, 0.6247, 0.6997, 0.75, 0.6829, 0.75, 0.625, 0.4421, 0.625, 0.4253, 0.625, 0.4253, 0.625, 0.4421, 0.625, 0.4421, 0.625, 0.4253, 0.625, 0.4253, 0.625, 0.4421, 0.625, 0.4421, 0.625, 0.4253, 0.625, 0.4253, 0.625, 0.4421, 0.625, 0.4421, 0.625, 0.4253, 0.625, 0.4253, 0.625, 0.4421, 0.6829, 0.75, 0.6997, 0.75, 0.6997, 0.75, 0.6829, 0.75, 0.6829, 0.5, 0.6997, 0.5, 0.6997, 0.6247, 0.6829, 0.6247, 0.625, 0.4421, 0.625, 0.4253, 0.625, 0.4253, 0.625, 0.4421, 0.625, 0.4421, 0.625, 0.4253, 0.625, 0.4253, 0.625, 0.4421, 0.625, 0.4421, 0.625, 0.4253, 0.625, 0.4253, 0.625, 0.4421, 0.625, 0.4421, 0.625, 0.4253, 0.625, 0.4253, 0.625, 0.4421, 0.625, 0.8415, 0.625, 0.8247, 0.625, 0.8247, 0.625, 0.8415, 0.625, 0.8415, 0.625, 0.8247, 0.625, 0.8247, 0.625, 0.8415, 0.625, 0.8415, 0.625, 0.8247, 0.625, 0.8247, 0.625, 0.8415, 0.625, 0.8415, 0.625, 0.8247, 0.625, 0.8247, 0.625, 0.8415, 0.375, 0.4085, 0.375, 0.4253, 0.375, 0.6245, 0.375, 0.6245, 0.625, 0.8415, 0.625, 0.8247, 0.625, 0.8247, 0.625, 0.8415, 0.625, 0.8415, 0.625, 0.8247, 0.625, 0.8247, 0.625, 0.8415, 0.625, 0.8415, 0.625, 0.8247, 0.625, 0.8247, 0.625, 0.8415, 0.625, 0.8415, 0.625, 0.8247, 0.625, 0.8247, 0.625, 0.8415, 0.625, 0.8415, 0.625, 0.8247, 0.625, 0.8247, 0.625, 0.8415, 0.625, 0.8415, 0.625, 0.8247, 0.625, 0.8247, 0.625, 0.8415, 0.375, 0.4085, 0.375, 0.4253, 0.375, 0.4253, 0.375, 0.4085, 0.375, 0.6245, 0.375, 0.6245, 0.375, 0.8247, 0.375, 0.8415, 0.625, 0.8415, 0.625, 0.8247, 0.625, 0.8247, 0.625, 0.8415, 0.625, 0.8415, 0.625, 0.8247, 0.625, 0.8247, 0.625, 0.8415, 0.625, 0.8415, 0.625, 0.8247, 0.625, 0.8247, 0.625, 0.8415, 0.625, 0.8415, 0.625, 0.8247, 0.625, 0.8247, 0.625, 0.8415, 0.625, 0.8415, 0.625, 0.8247, 0.625, 0.8247, 0.625, 0.8415, 0.625, 0.8415, 0.625, 0.8247, 0.625, 0.8247, 0.625, 0.8415, 0.625, 0.8415, 0.625, 0.8247, 0.625, 0.8247, 0.625, 0.8415, 0.375, 0.4085, 0.625, 0.4085, 0.625, 0.4253, 0.375, 0.4253, 0.625, 0.8415, 0.625, 0.8247, 0.625, 0.8247, 0.625, 0.8415, 0.625, 0.8415, 0.625, 0.8247, 0.625, 0.8247, 0.625, 0.8415, 0.625, 0.4421, 0.625, 0.4253, 0.625, 0.4253, 0.625, 0.4421, 0.625, 0.4085, 0.625, 0.3878, 0.625, 0.3878, 0.625, 0.4085, 0.625, 0.8761, 0.625, 0.8622, 0.625, 0.8622, 0.625, 0.8761, 0.625, 0.4253, 0.625, 0.4085, 0.625, 0.4085, 0.625, 0.4253, 0.625, 0.8622, 0.625, 0.8415, 0.625, 0.8415, 0.625, 0.8622, 0.6829, 0.75, 0.6829, 0.6247, 0.6829, 0.6247, 0.6829, 0.75, 0.625, 0.8247, 0.625, 0.8079, 0.625, 0.8079, 0.625, 0.8247, 0.6829, 0.75, 0.6829, 0.75, 0.6829, 0.75, 0.6829, 0.75, 0.6829, 0.6247, 0.6829, 0.5, 0.6829, 0.5, 0.6829, 0.6247, 0.625, 0.3878, 0.625, 0.3739, 0.625, 0.3739, 0.625, 0.3878, 0.625, 0.8415, 0.625, 0.8247, 0.625, 0.8247, 0.625, 0.8415, 0.625, 0.4421, 0.625, 0.4253, 0.625, 0.4253, 0.625, 0.4421, 0.625, 0.4085, 0.625, 0.3878, 0.625, 0.3878, 0.625, 0.4085, 0.625, 0.8761, 0.625, 0.8622, 0.625, 0.8622, 0.625, 0.8761, 0.625, 0.8622, 0.625, 0.8415, 0.625, 0.8415, 0.625, 0.8622, 0.625, 0.4253, 0.625, 0.4085, 0.625, 0.4085, 0.625, 0.4253, 0.625, 0.3878, 0.625, 0.3739, 0.625, 0.3739, 0.625, 0.3878, 0.6829, 0.6247, 0.6829, 0.5, 0.6829, 0.5, 0.6829, 0.6247, 0.6829, 0.75, 0.6829, 0.75, 0.6829, 0.75, 0.6829, 0.75, 0.625, 0.8247, 0.625, 0.8079, 0.625, 0.8079, 0.625, 0.8247, 0.6829, 0.75, 0.6829, 0.6247, 0.6829, 0.6247, 0.6829, 0.75, 0.6539, 0.5, 0.6684, 0.5, 0.6684, 0.6247, 0.6539, 0.6247, 0.375, 0.4421, 0.375, 0.4566, 0.375, 0.6246, 0.375, 0.6246, 0.625, 0.4711, 0.625, 0.4566, 0.625, 0.4566, 0.625, 0.4711, 0.625, 0.8079, 0.625, 0.7934, 0.625, 0.7934, 0.625, 0.8079, 0.375, 0.7789, 0.375, 0.7934, 0.375, 0.7934, 0.375, 0.7789, 0.375, 0.4421, 0.375, 0.4566, 0.375, 0.4566, 0.375, 0.4421, 0.375, 0.7789, 0.375, 0.7934, 0.375, 0.7934, 0.375, 0.7789, 0.375, 0.4421, 0.375, 0.4566, 0.375, 0.4566, 0.375, 0.4421, 0.375, 0.7789, 0.375, 0.7934, 0.375, 0.7934, 0.375, 0.7789, 0.375, 0.4421, 0.375, 0.4566, 0.375, 0.4566, 0.375, 0.4421, 0.375, 0.7789, 0.375, 0.7934, 0.375, 0.7934, 0.375, 0.7789, 0.375, 0.4421, 0.375, 0.4566, 0.375, 0.4566, 0.375, 0.4421, 0.375, 0.4421, 0.625, 0.4421, 0.625, 0.4566, 0.375, 0.4566, 0.625, 0.8079, 0.625, 0.7934, 0.625, 0.7934, 0.625, 0.8079, 0.625, 0.8079, 0.625, 0.7934, 0.625, 0.7934, 0.625, 0.8079, 0.625, 0.8079, 0.625, 0.7934, 0.625, 0.7934, 0.625, 0.8079, 0.625, 0.8079, 0.625, 0.7934, 0.625, 0.7934, 0.625, 0.8079, 0.625, 0.8079, 0.625, 0.7934, 0.625, 0.7934, 0.625, 0.8079, 0.625, 0.8079, 0.625, 0.7934, 0.625, 0.7934, 0.625, 0.8079, 0.625, 0.8079, 0.625, 0.7934, 0.625, 0.7934, 0.625, 0.8079, 0.375, 0.4421, 0.375, 0.4566, 0.375, 0.4566, 0.375, 0.4421, 0.375, 0.4421, 0.375, 0.4566, 0.375, 0.4566, 0.375, 0.4421, 0.375, 0.4421, 0.375, 0.4566, 0.375, 0.4566, 0.375, 0.4421, 0.375, 0.4421, 0.375, 0.4566, 0.375, 0.4566, 0.375, 0.4421, 0.375, 0.4421, 0.375, 0.4566, 0.375, 0.4566, 0.375, 0.4421, 0.375, 0.6246, 0.375, 0.6246, 0.375, 0.7934, 0.375, 0.8079, 0.375, 0.4421, 0.375, 0.4566, 0.375, 0.4566, 0.375, 0.4421, 0.375, 0.7789, 0.375, 0.7934, 0.375, 0.7934, 0.375, 0.7789, 0.375, 0.7789, 0.375, 0.7934, 0.375, 0.7934, 0.375, 0.7789, 0.375, 0.7789, 0.375, 0.7934, 0.375, 0.7934, 0.375, 0.7789, 0.375, 0.7789, 0.375, 0.7934, 0.375, 0.7934, 0.375, 0.7789, 0.375, 0.7789, 0.375, 0.7934, 0.375, 0.7934, 0.375, 0.7789, 0.375, 0.7789, 0.375, 0.7934, 0.375, 0.7934, 0.375, 0.7789, 0.6539, 0.6247, 0.6684, 0.6247, 0.6684, 0.75, 0.6539, 0.75, 0.625, 0.4711, 0.625, 0.4566, 0.625, 0.4566, 0.625, 0.4711, 0.625, 0.4711, 0.625, 0.4566, 0.625, 0.4566, 0.625, 0.4711, 0.625, 0.4711, 0.625, 0.4566, 0.625, 0.4566, 0.625, 0.4711, 0.625, 0.4711, 0.625, 0.4566, 0.625, 0.4566, 0.625, 0.4711, 0.375, 0.7789, 0.625, 0.7789, 0.625, 0.7934, 0.375, 0.7934, 0.625, 0.4711, 0.625, 0.4566, 0.625, 0.4566, 0.625, 0.4711, 0.625, 0.4711, 0.625, 0.4566, 0.625, 0.4566, 0.625, 0.4711, 0.625, 0.4711, 0.625, 0.4566, 0.625, 0.4566, 0.625, 0.4711, 0.375, 0.4711, 0.375, 0.4855, 0.375, 0.6246, 0.375, 0.6246, 0.625, 0.5, 0.6395, 0.5, 0.6395, 0.6247, 0.625, 0.6247, 0.625, 0.7789, 0.625, 0.7645, 0.625, 0.7645, 0.625, 0.7789, 0.625, 0.5, 0.625, 0.4855, 0.625, 0.4855, 0.625, 0.5, 0.375, 0.4711, 0.375, 0.4855, 0.375, 0.4855, 0.375, 0.4711, 0.375, 0.75, 0.375, 0.7645, 0.375, 0.7645, 0.375, 0.75, 0.375, 0.4711, 0.375, 0.4855, 0.375, 0.4855, 0.375, 0.4711, 0.375, 0.75, 0.375, 0.7645, 0.375, 0.7645, 0.375, 0.75, 0.375, 0.4711, 0.375, 0.4855, 0.375, 0.4855, 0.375, 0.4711, 0.375, 0.75, 0.375, 0.7645, 0.375, 0.7645, 0.375, 0.75, 0.375, 0.4711, 0.375, 0.4855, 0.375, 0.4855, 0.375, 0.4711, 0.375, 0.75, 0.375, 0.7645, 0.375, 0.7645, 0.375, 0.75, 0.625, 0.5, 0.625, 0.4855, 0.625, 0.4855, 0.625, 0.5, 0.625, 0.5, 0.625, 0.4855, 0.625, 0.4855, 0.625, 0.5, 0.625, 0.5, 0.625, 0.4855, 0.625, 0.4855, 0.625, 0.5, 0.375, 0.75, 0.625, 0.75, 0.625, 0.7645, 0.375, 0.7645, 0.625, 0.5, 0.625, 0.4855, 0.625, 0.4855, 0.625, 0.5, 0.625, 0.5, 0.625, 0.4855, 0.625, 0.4855, 0.625, 0.5, 0.625, 0.5, 0.625, 0.4855, 0.625, 0.4855, 0.625, 0.5, 0.625, 0.5, 0.625, 0.4855, 0.625, 0.4855, 0.625, 0.5, 0.625, 0.6247, 0.6395, 0.6247, 0.6395, 0.75, 0.625, 0.75, 0.375, 0.75, 0.375, 0.7645, 0.375, 0.7645, 0.375, 0.75, 0.375, 0.75, 0.375, 0.7645, 0.375, 0.7645, 0.375, 0.75, 0.375, 0.75, 0.375, 0.7645, 0.375, 0.7645, 0.375, 0.75, 0.375, 0.75, 0.375, 0.7645, 0.375, 0.7645, 0.375, 0.75, 0.375, 0.75, 0.375, 0.7645, 0.375, 0.7645, 0.375, 0.75, 0.375, 0.75, 0.375, 0.7645, 0.375, 0.7645, 0.375, 0.75, 0.375, 0.4711, 0.375, 0.4855, 0.375, 0.4855, 0.375, 0.4711, 0.375, 0.6246, 0.375, 0.6246, 0.375, 0.7645, 0.375, 0.7789, 0.375, 0.4711, 0.375, 0.4855, 0.375, 0.4855, 0.375, 0.4711, 0.375, 0.4711, 0.375, 0.4855, 0.375, 0.4855, 0.375, 0.4711, 0.375, 0.4711, 0.375, 0.4855, 0.375, 0.4855, 0.375, 0.4711, 0.375, 0.4711, 0.375, 0.4855, 0.375, 0.4855, 0.375, 0.4711, 0.375, 0.4711, 0.375, 0.4855, 0.375, 0.4855, 0.375, 0.4711, 0.625, 0.7789, 0.625, 0.7645, 0.625, 0.7645, 0.625, 0.7789, 0.625, 0.7789, 0.625, 0.7645, 0.625, 0.7645, 0.625, 0.7789, 0.625, 0.7789, 0.625, 0.7645, 0.625, 0.7645, 0.625, 0.7789, 0.625, 0.7789, 0.625, 0.7645, 0.625, 0.7645, 0.625, 0.7789, 0.625, 0.7789, 0.625, 0.7645, 0.625, 0.7645, 0.625, 0.7789, 0.625, 0.7789, 0.625, 0.7645, 0.625, 0.7645, 0.625, 0.7789, 0.625, 0.7789, 0.625, 0.7645, 0.625, 0.7645, 0.625, 0.7789, 0.375, 0.4711, 0.625, 0.4711, 0.625, 0.4855, 0.375, 0.4855, 0.625, 0.5, 0.625, 0.6247, 0.625, 0.6247, 0.625, 0.5, 0.625, 0.75, 0.625, 0.6247, 0.625, 0.6247, 0.625, 0.75, 0.625, 0.75, 0.625, 0.75, 0.625, 0.75, 0.625, 0.75, 0.625, 0.5, 0.625, 0.5, 0.625, 0.5, 0.625, 0.5, 0.625, 0.5, 0.625, 0.5, 0.625, 0.5, 0.625, 0.5, 0.625, 0.6247, 0.625, 0.5, 0.625, 0.5, 0.625, 0.6247, 0.625, 0.75, 0.625, 0.75, 0.625, 0.75, 0.625, 0.75, 0.625, 0.75, 0.625, 0.75, 0.625, 0.75, 0.625, 0.75, 0.625, 0.5, 0.625, 0.5, 0.625, 0.5, 0.625, 0.5, 0.625, 0.5, 0.625, 0.5, 0.625, 0.5, 0.625, 0.5, 0.625, 0.75, 0.625, 0.75, 0.625, 0.75, 0.625, 0.75, 0.625, 0.75, 0.625, 0.75, 0.625, 0.75, 0.625, 0.75, 0.625, 0.5, 0.625, 0.5, 0.625, 0.5, 0.625, 0.5, 0.625, 0.75, 0.625, 0.75, 0.625, 0.75, 0.625, 0.75, 0.625, 0.5, 0.625, 0.5, 0.625, 0.5, 0.625, 0.5, 0.625, 0.75, 0.625, 0.75, 0.625, 0.75, 0.625, 0.75, 0.625, 0.5, 0.625, 0.5, 0.625, 0.5, 0.625, 0.5, 0.625, 0.75, 0.625, 0.75, 0.625, 0.75, 0.625, 0.75, 0.625, 0.6247, 0.625, 0.75, 0.625, 0.75, 0.625, 0.6247, 0.625, 0.5, 0.625, 0.5, 0.625, 0.5, 0.625, 0.5, 0.625, 0.75, 0.625, 0.75, 0.625, 0.75, 0.625, 0.75, 0.625, 0.5, 0.625, 0.5, 0.625, 0.5, 0.625, 0.5, 0.625, 0.7789, 0.625, 0.7645, 0.625, 0.7645, 0.625, 0.7789, 0.625, 0.5, 0.625, 0.4855, 0.625, 0.4855, 0.625, 0.5, 0.625, 0.4711, 0.625, 0.4566, 0.625, 0.4566, 0.625, 0.4711, 0.625, 0.8079, 0.625, 0.7934, 0.625, 0.7934, 0.625, 0.8079, 0.625, 0.8415, 0.625, 0.8247, 0.625, 0.8247, 0.625, 0.8415, 0.625, 0.4421, 0.625, 0.4253, 0.625, 0.4253, 0.625, 0.4421, 0.625, 0.4085, 0.625, 0.3878, 0.625, 0.3878, 0.625, 0.4085, 0.625, 0.8761, 0.625, 0.8622, 0.625, 0.8622, 0.625, 0.8761, 0.625, 0.4253, 0.625, 0.4085, 0.625, 0.4085, 0.625, 0.4253, 0.625, 0.8622, 0.625, 0.8415, 0.625, 0.8415, 0.625, 0.8622, 0.625, 0.75, 0.625, 0.6247, 0.625, 0.6247, 0.625, 0.75, 0.625, 0.7934, 0.625, 0.7789, 0.625, 0.7789, 0.625, 0.7934, 0.625, 0.4855, 0.625, 0.4711, 0.625, 0.4711, 0.625, 0.4855, 0.625, 0.5, 0.625, 0.5, 0.625, 0.5, 0.625, 0.5, 0.625, 0.75, 0.625, 0.75, 0.625, 0.75, 0.625, 0.75, 0.625, 0.6247, 0.625, 0.5, 0.625, 0.5, 0.625, 0.6247, 0.625, 0.5, 0.625, 0.5, 0.625, 0.5, 0.625, 0.5, 0.625, 0.5, 0.625, 0.5, 0.625, 0.5, 0.625, 0.5, 0.625, 0.75, 0.625, 0.75, 0.625, 0.75, 0.625, 0.75, 0.625, 0.75, 0.625, 0.75, 0.625, 0.75, 0.625, 0.75, 0.625, 0.5, 0.625, 0.5, 0.625, 0.5, 0.625, 0.5, 0.625, 0.75, 0.625, 0.75, 0.625, 0.75, 0.625, 0.75, 0.625, 0.75, 0.625, 0.75, 0.625, 0.75, 0.625, 0.75, 0.625, 0.5, 0.625, 0.5, 0.625, 0.5, 0.625, 0.5, 0.625, 0.5, 0.625, 0.5, 0.625, 0.5, 0.625, 0.5, 0.625, 0.75, 0.625, 0.75, 0.625, 0.75, 0.625, 0.75, 0.625, 0.4566, 0.625, 0.4421, 0.625, 0.4421, 0.625, 0.4566, 0.625, 0.7645, 0.625, 0.75, 0.625, 0.75, 0.625, 0.7645, 0.625, 0.8247, 0.625, 0.8079, 0.625, 0.8079, 0.625, 0.8247, 0.625, 0.3878, 0.625, 0.3739, 0.625, 0.3739, 0.625, 0.3878, 0.625, 0.75, 0.625, 0.75, 0.625, 0.75, 0.625, 0.75, 0.625, 0.5, 0.625, 0.5, 0.625, 0.5, 0.625, 0.5, 0.625, 0.5, 0.625, 0.4855, 0.625, 0.4855, 0.625, 0.5, 0.625, 0.7789, 0.625, 0.7645, 0.625, 0.7645, 0.625, 0.7789, 0.625, 0.8079, 0.625, 0.7934, 0.625, 0.7934, 0.625, 0.8079, 0.625, 0.4711, 0.625, 0.4566, 0.625, 0.4566, 0.625, 0.4711, 0.625, 0.8415, 0.625, 0.8247, 0.625, 0.8247, 0.625, 0.8415, 0.625, 0.4421, 0.625, 0.4253, 0.625, 0.4253, 0.625, 0.4421, 0.625, 0.4085, 0.625, 0.3878, 0.625, 0.3878, 0.625, 0.4085, 0.625, 0.8761, 0.625, 0.8622, 0.625, 0.8622, 0.625, 0.8761, 0.625, 0.4253, 0.625, 0.4085, 0.625, 0.4085, 0.625, 0.4253, 0.625, 0.8622, 0.625, 0.8415, 0.625, 0.8415, 0.625, 0.8622, 0.625, 0.75, 0.625, 0.6247, 0.625, 0.6247, 0.625, 0.75, 0.625, 0.7645, 0.625, 0.75, 0.625, 0.75, 0.625, 0.7645, 0.625, 0.8247, 0.625, 0.8079, 0.625, 0.8079, 0.625, 0.8247, 0.625, 0.3878, 0.625, 0.3739, 0.625, 0.3739, 0.625, 0.3878, 0.625, 0.4566, 0.625, 0.4421, 0.625, 0.4421, 0.625, 0.4566, 0.625, 0.6247, 0.625, 0.5, 0.625, 0.5, 0.625, 0.6247, 0.625, 0.5, 0.625, 0.5, 0.625, 0.5, 0.625, 0.5, 0.625, 0.4855, 0.625, 0.4711, 0.625, 0.4711, 0.625, 0.4855, 0.625, 0.7934, 0.625, 0.7789, 0.625, 0.7789, 0.625, 0.7934, 0.625, 0.75, 0.625, 0.75, 0.625, 0.75, 0.625, 0.75, 0.375, 0.4711, 0.375, 0.4855, 0.375, 0.4855, 0.375, 0.4711, 0.375, 0.75, 0.375, 0.7645, 0.375, 0.7645, 0.375, 0.75, 0.375, 0.7789, 0.375, 0.7934, 0.375, 0.7934, 0.375, 0.7789, 0.375, 0.4421, 0.375, 0.4566, 0.375, 0.4566, 0.375, 0.4421, 0.375, 0.8079, 0.375, 0.6245, 0.375, 0.6245, 0.375, 0.8079, 0.375, 0.5, 0.375, 0.6247, 0.375, 0.6247, 0.375, 0.5, 0.375, 0.7645, 0.375, 0.7789, 0.375, 0.7789, 0.375, 0.7645, 0.375, 0.4566, 0.375, 0.4711, 0.375, 0.4711, 0.375, 0.4566, 0.375, 0.6247, 0.375, 0.75, 0.375, 0.75, 0.375, 0.6247, 0.375, 0.4855, 0.375, 0.5, 0.375, 0.5, 0.375, 0.4855, 0.375, 0.6245, 0.375, 0.4421, 0.375, 0.4421, 0.375, 0.6245, 0.375, 0.7934, 0.375, 0.8079, 0.375, 0.8079, 0.375, 0.7934, 0.375, 0.75, 0.375, 0.7645, 0.375, 0.7645, 0.375, 0.75, 0.375, 0.4711, 0.375, 0.4855, 0.375, 0.4855, 0.375, 0.4711, 0.375, 0.4421, 0.375, 0.4566, 0.375, 0.4566, 0.375, 0.4421, 0.375, 0.7789, 0.375, 0.7934, 0.375, 0.7934, 0.375, 0.7789, 0.375, 0.5, 0.375, 0.6247, 0.375, 0.6247, 0.375, 0.5, 0.375, 0.8079, 0.375, 0.6245, 0.375, 0.6245, 0.375, 0.8079, 0.375, 0.7934, 0.375, 0.8079, 0.375, 0.8079, 0.375, 0.7934, 0.375, 0.6245, 0.375, 0.4421, 0.375, 0.4421, 0.375, 0.6245, 0.375, 0.4855, 0.375, 0.5, 0.375, 0.5, 0.375, 0.4855, 0.375, 0.6247, 0.375, 0.75, 0.375, 0.75, 0.375, 0.6247, 0.375, 0.4566, 0.375, 0.4711, 0.375, 0.4711, 0.375, 0.4566, 0.375, 0.7645, 0.375, 0.7789, 0.375, 0.7789, 0.375, 0.7645, 0.375, 0.4711, 0.375, 0.4855, 0.375, 0.4855, 0.375, 0.4711, 0.375, 0.75, 0.375, 0.7645, 0.375, 0.7645, 0.375, 0.75, 0.375, 0.7789, 0.375, 0.7934, 0.375, 0.7934, 0.375, 0.7789, 0.375, 0.4421, 0.375, 0.4566, 0.375, 0.4566, 0.375, 0.4421, 0.375, 0.8079, 0.375, 0.6245, 0.375, 0.6245, 0.375, 0.8079, 0.375, 0.5, 0.375, 0.6247, 0.375, 0.6247, 0.375, 0.5, 0.375, 0.7645, 0.375, 0.7789, 0.375, 0.7789, 0.375, 0.7645, 0.375, 0.4566, 0.375, 0.4711, 0.375, 0.4711, 0.375, 0.4566, 0.375, 0.6247, 0.375, 0.75, 0.375, 0.75, 0.375, 0.6247, 0.375, 0.4855, 0.375, 0.5, 0.375, 0.5, 0.375, 0.4855, 0.375, 0.6245, 0.375, 0.4421, 0.375, 0.4421, 0.375, 0.6245, 0.375, 0.7934, 0.375, 0.8079, 0.375, 0.8079, 0.375, 0.7934, 0.375, 0.4711, 0.375, 0.4855, 0.375, 0.4855, 0.375, 0.4711, 0.375, 0.75, 0.375, 0.7645, 0.375, 0.7645, 0.375, 0.75, 0.375, 0.7789, 0.375, 0.7934, 0.375, 0.7934, 0.375, 0.7789, 0.375, 0.4421, 0.375, 0.4566, 0.375, 0.4566, 0.375, 0.4421, 0.375, 0.8079, 0.375, 0.6246, 0.375, 0.6246, 0.375, 0.8079, 0.375, 0.5, 0.375, 0.6247, 0.375, 0.6247, 0.375, 0.5, 0.375, 0.7645, 0.375, 0.7789, 0.375, 0.7789, 0.375, 0.7645, 0.375, 0.4566, 0.375, 0.4711, 0.375, 0.4711, 0.375, 0.4566, 0.375, 0.6247, 0.375, 0.75, 0.375, 0.75, 0.375, 0.6247, 0.375, 0.4855, 0.375, 0.5, 0.375, 0.5, 0.375, 0.4855, 0.375, 0.6246, 0.375, 0.4421, 0.375, 0.4421, 0.375, 0.6246, 0.375, 0.7934, 0.375, 0.8079, 0.375, 0.8079, 0.375, 0.7934, 0.375, 0.4711, 0.375, 0.4855, 0.375, 0.4855, 0.375, 0.4711, 0.375, 0.75, 0.375, 0.7645, 0.375, 0.7645, 0.375, 0.75, 0.375, 0.7789, 0.375, 0.7934, 0.375, 0.7934, 0.375, 0.7789, 0.375, 0.4421, 0.375, 0.4566, 0.375, 0.4566, 0.375, 0.4421, 0.375, 0.5, 0.375, 0.6247, 0.375, 0.6247, 0.375, 0.5, 0.375, 0.8079, 0.375, 0.6246, 0.375, 0.6246, 0.375, 0.8079, 0.375, 0.4566, 0.375, 0.4711, 0.375, 0.4711, 0.375, 0.4566, 0.375, 0.7645, 0.375, 0.7789, 0.375, 0.7789, 0.375, 0.7645, 0.375, 0.6246, 0.375, 0.4421, 0.375, 0.4421, 0.375, 0.6246, 0.375, 0.7934, 0.375, 0.8079, 0.375, 0.8079, 0.375, 0.7934, 0.375, 0.6247, 0.375, 0.75, 0.375, 0.75, 0.375, 0.6247, 0.375, 0.4855, 0.375, 0.5, 0.375, 0.5, 0.375, 0.4855, 0.375, 0.75, 0.375, 0.7645, 0.375, 0.7645, 0.375, 0.75, 0.375, 0.4711, 0.375, 0.4855, 0.375, 0.4855, 0.375, 0.4711, 0.375, 0.4421, 0.375, 0.4566, 0.375, 0.4566, 0.375, 0.4421, 0.375, 0.7789, 0.375, 0.7934, 0.375, 0.7934, 0.375, 0.7789, 0.375, 0.5, 0.375, 0.6247, 0.375, 0.6247, 0.375, 0.5, 0.375, 0.8079, 0.375, 0.6245, 0.375, 0.6245, 0.375, 0.8079, 0.375, 0.7934, 0.375, 0.8079, 0.375, 0.8079, 0.375, 0.7934, 0.375, 0.6245, 0.375, 0.4421, 0.375, 0.4421, 0.375, 0.6245, 0.375, 0.4855, 0.375, 0.5, 0.375, 0.5, 0.375, 0.4855, 0.375, 0.6247, 0.375, 0.75, 0.375, 0.75, 0.375, 0.6247, 0.375, 0.4566, 0.375, 0.4711, 0.375, 0.4711, 0.375, 0.4566, 0.375, 0.7645, 0.375, 0.7789, 0.375, 0.7789, 0.375, 0.7645, 0.375, 0.75, 0.375, 0.7645, 0.375, 0.7645, 0.375, 0.75, 0.375, 0.4711, 0.375, 0.4855, 0.375, 0.4855, 0.375, 0.4711, 0.375, 0.4421, 0.375, 0.4566, 0.375, 0.4566, 0.375, 0.4421, 0.375, 0.7789, 0.375, 0.7934, 0.375, 0.7934, 0.375, 0.7789, 0.375, 0.5, 0.375, 0.6247, 0.375, 0.6247, 0.375, 0.5, 0.375, 0.8079, 0.375, 0.6245, 0.375, 0.6245, 0.375, 0.8079, 0.375, 0.7934, 0.375, 0.8079, 0.375, 0.8079, 0.375, 0.7934, 0.375, 0.6245, 0.375, 0.4421, 0.375, 0.4421, 0.375, 0.6245, 0.375, 0.4855, 0.375, 0.5, 0.375, 0.5, 0.375, 0.4855, 0.375, 0.6247, 0.375, 0.75, 0.375, 0.75, 0.375, 0.6247, 0.375, 0.4566, 0.375, 0.4711, 0.375, 0.4711, 0.375, 0.4566, 0.375, 0.7645, 0.375, 0.7789, 0.375, 0.7789, 0.375, 0.7645, 0.375, 0.4711, 0.375, 0.4855, 0.375, 0.4855, 0.375, 0.4711, 0.375, 0.75, 0.375, 0.7645, 0.375, 0.7645, 0.375, 0.75, 0.375, 0.7789, 0.375, 0.7934, 0.375, 0.7934, 0.375, 0.7789, 0.375, 0.4421, 0.375, 0.4566, 0.375, 0.4566, 0.375, 0.4421, 0.375, 0.8079, 0.375, 0.6246, 0.375, 0.6246, 0.375, 0.8079, 0.375, 0.5, 0.375, 0.6247, 0.375, 0.6247, 0.375, 0.5, 0.375, 0.7645, 0.375, 0.7789, 0.375, 0.7789, 0.375, 0.7645, 0.375, 0.4566, 0.375, 0.4711, 0.375, 0.4711, 0.375, 0.4566, 0.375, 0.6247, 0.375, 0.75, 0.375, 0.75, 0.375, 0.6247, 0.375, 0.4855, 0.375, 0.5, 0.375, 0.5, 0.375, 0.4855, 0.375, 0.6246, 0.375, 0.4421, 0.375, 0.4421, 0.375, 0.6246, 0.375, 0.7934, 0.375, 0.8079, 0.375, 0.8079, 0.375, 0.7934])
me_cube_001.update()

# ---- objects
ob_empty = bpy.data.objects.new('Empty', None)
ob_cube = bpy.data.objects.new('Cube', me_cube_001)
ob_empty_001 = bpy.data.objects.new('Empty.001', None)

# ---- transforms, parenting, visibility, modifiers, constraints
ob_empty.location = (0.0, 0.0, 0.0)
ob_empty.rotation_euler = (1.571, -0.0, -0.0)
ob_empty.empty_display_type = 'IMAGE'
ob_empty.empty_display_size = 5.0
ob_empty.use_empty_image_alpha = True
ob_empty.color = (1.0, 1.0, 1.0, 0.3608)
ob_cube.location = (0.0, 0.0, 0.0)
ob_cube.show_wire = True
_m = ob_cube.modifiers.new('Mirror', 'MIRROR')
_m.use_clip = True
ob_empty_001.location = (0.0, -0.9529, 0.0)
ob_empty_001.rotation_euler = (1.571, -0.0, 4.712)
ob_empty_001.scale = (0.9307, 0.9307, 0.9307)
ob_empty_001.empty_display_type = 'IMAGE'
ob_empty_001.empty_display_size = 5.0

# ---- collection membership
col_collection.objects.link(ob_empty)
col_collection.objects.link(ob_cube)
col_collection.objects.link(ob_empty_001)

# ---- scene / render settings (as saved in the file)
scene.frame_start = 1; scene.frame_end = 250; scene.frame_set(1)
scene.render.engine = 'BLENDER_EEVEE_NEXT'
bpy.context.view_layer.update()

# ---- added for rendering (the .blend has no active camera and no usable light): camera, sun
cam_auto = bpy.data.cameras.new('AutoCamera')
cam_auto.lens = 50.0
cam_auto.sensor_width = 36.0
cam_auto.clip_end = 1000.0
ob_auto_camera = bpy.data.objects.new('AutoCamera', cam_auto)
scene.collection.objects.link(ob_auto_camera)
ob_auto_camera.location = (4.34557, -5.19454, 3.6153)
ob_auto_camera.rotation_euler = (1.09748, -7.21219e-08, 0.694738)
scene.camera = ob_auto_camera
light_auto_sun = bpy.data.lights.new('AutoSun', 'SUN')
light_auto_sun.energy = 3.0
light_auto_sun.angle = 0.0523599
ob_auto_sun = bpy.data.objects.new('AutoSun', light_auto_sun)
scene.collection.objects.link(ob_auto_sun)
ob_auto_sun.rotation_euler = (0.872665, 0.174533, 0.523599)
bpy.context.view_layer.update()
